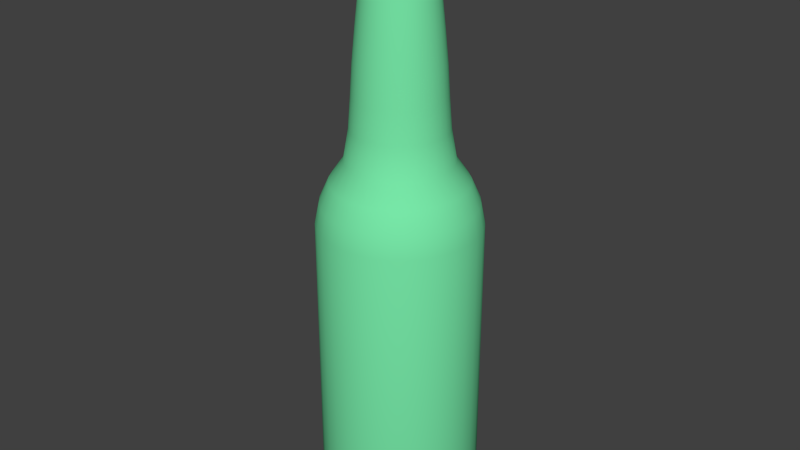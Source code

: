 # Source: Beer.blend  (saved by Blender 2.70.0; exported with 4.5.12 LTS)
import bpy
from mathutils import Matrix  # noqa: F401  (used for matrix-valued properties, if any)

bpy.ops.wm.read_factory_settings(use_empty=True)
scene = bpy.context.scene
scene.name = 'Scene'

# ---- collections
col_collection_1 = bpy.data.collections.new('Collection 1'); scene.collection.children.link(col_collection_1)

# ---- materials (node trees are filled in below, after node groups)
mat_beerglassgreen = bpy.data.materials.new('beerglassgreen')
mat_beerglassgreen.alpha_threshold = 0.0
mat_beerglassgreen.use_transparent_shadow = False
mat_beerglassgreen.diffuse_color = (0.1868, 0.8, 0.3906, 1.0)
mat_beerglassgreen.roughness = 0.5
mat_beerglassgreen.specular_intensity = 0.0
mat_beerglassgreen.line_color = (0.0, 0.0, 0.0, 1.0)
mat_beergreenglassdark = bpy.data.materials.new('beergreenglassdark')
mat_beergreenglassdark.alpha_threshold = 0.0
mat_beergreenglassdark.use_transparent_shadow = False
mat_beergreenglassdark.diffuse_color = (0.01697, 0.1424, 0.03056, 1.0)
mat_beergreenglassdark.specular_color = (0.04571, 0.2462, 0.07808)
mat_beergreenglassdark.roughness = 0.5
mat_beergreenglassdark.specular_intensity = 0.0
mat_beergreenglassdark.line_color = (0.0, 0.0, 0.0, 1.0)
mat_beercapsule = bpy.data.materials.new('Beercapsule')
mat_beercapsule.alpha_threshold = 0.0
mat_beercapsule.use_transparent_shadow = False
mat_beercapsule.diffuse_color = (0.8, 0.4133, 0.04057, 1.0)
mat_beercapsule.roughness = 0.5
mat_beercapsule.specular_intensity = 0.0
mat_beercapsule.line_color = (0.0, 0.0, 0.0, 1.0)

# ---- material node trees

# ---- world
world_world = bpy.data.worlds.new('World'); scene.world = world_world
world_world.color = (0.05088, 0.05088, 0.05088)
world_world.use_sun_shadow = False
world_world.sun_shadow_jitter_overblur = 0.0
world_world.cycles.sampling_method = 'MANUAL'
world_world.cycles.sample_map_resolution = 256

# ---- meshes
me_cylinder = bpy.data.meshes.new('Cylinder')
me_cylinder.from_pydata([(1.79e-08, 0.4702, 3.571), (1.79e-08, 0.4702, 3.593), (0.09173, 0.4611, 3.571), (0.09173, 0.4611, 3.593), (0.1799, 0.4344, 3.571), (0.1799, 0.4344, 3.593), (0.2612, 0.3909, 3.571), (0.2612, 0.3909, 3.593), (0.3325, 0.3325, 3.571), (0.3325, 0.3325, 3.593), (0.3909, 0.2612, 3.571), (0.3909, 0.2612, 3.593), (0.4344, 0.1799, 3.571), (0.4344, 0.1799, 3.593), (0.4611, 0.09173, 3.571), (0.4611, 0.09173, 3.593), (0.4702, 1.238e-07, 3.571), (0.4702, 1.238e-07, 3.593), (0.4611, -0.09173, 3.571), (0.4611, -0.09173, 3.593), (0.4344, -0.1799, 3.571), (0.4344, -0.1799, 3.593), (0.3909, -0.2612, 3.571), (0.3909, -0.2612, 3.593), (0.3325, -0.3325, 3.571), (0.3325, -0.3325, 3.593), (0.2612, -0.3909, 3.571), (0.2612, -0.3909, 3.593), (0.1799, -0.4344, 3.571), (0.1799, -0.4344, 3.593), (0.09173, -0.4611, 3.571), (0.09173, -0.4611, 3.593), (-1.353e-07, -0.4702, 3.571), (-1.353e-07, -0.4702, 3.593), (-0.09173, -0.4611, 3.571), (-0.09173, -0.4611, 3.593), (-0.1799, -0.4344, 3.571), (-0.1799, -0.4344, 3.593), (-0.2612, -0.3909, 3.571), (-0.2612, -0.3909, 3.593), (-0.3325, -0.3325, 3.571), (-0.3325, -0.3325, 3.593), (-0.3909, -0.2612, 3.571), (-0.3909, -0.2612, 3.593), (-0.4344, -0.1799, 3.571), (-0.4344, -0.1799, 3.593), (-0.4611, -0.09173, 3.571), (-0.4611, -0.09173, 3.593), (-0.4702, 5.423e-07, 3.571), (-0.4702, 5.423e-07, 3.593), (-0.4611, 0.09173, 3.571), (-0.4611, 0.09173, 3.593), (-0.4344, 0.1799, 3.571), (-0.4344, 0.1799, 3.593), (-0.3909, 0.2612, 3.571), (-0.3909, 0.2612, 3.593), (-0.3325, 0.3325, 3.571), (-0.3325, 0.3325, 3.593), (-0.2612, 0.3909, 3.571), (-0.2612, 0.3909, 3.593), (-0.1799, 0.4344, 3.571), (-0.1799, 0.4344, 3.593), (-0.09173, 0.4611, 3.571), (-0.09173, 0.4611, 3.593), (1.912e-08, 0.4537, 3.61), (0.08852, 0.445, 3.61), (0.1736, 0.4192, 3.61), (0.2521, 0.3773, 3.61), (0.3208, 0.3208, 3.61), (0.3773, 0.2521, 3.61), (0.4192, 0.1736, 3.61), (0.445, 0.08852, 3.61), (0.4537, 1.28e-07, 3.61), (0.445, -0.08852, 3.61), (0.4192, -0.1736, 3.61), (0.3773, -0.2521, 3.61), (0.3208, -0.3208, 3.61), (0.2521, -0.3773, 3.61), (0.1736, -0.4192, 3.61), (0.08852, -0.445, 3.61), (-1.287e-07, -0.4537, 3.61), (-0.08852, -0.445, 3.61), (-0.1736, -0.4192, 3.61), (-0.2521, -0.3773, 3.61), (-0.3208, -0.3208, 3.61), (-0.3773, -0.2521, 3.61), (-0.4192, -0.1736, 3.61), (-0.445, -0.08852, 3.61), (-0.4537, 5.319e-07, 3.61), (-0.445, 0.08852, 3.61), (-0.4192, 0.1736, 3.61), (-0.3773, 0.2521, 3.61), (-0.3208, 0.3208, 3.61), (-0.2521, 0.3773, 3.61), (-0.1736, 0.4192, 3.61), (-0.08852, 0.445, 3.61), (1.928e-08, 0.4514, 3.571), (0.08807, 0.4428, 3.571), (0.1728, 0.4171, 3.571), (0.2508, 0.3754, 3.571), (0.3192, 0.3192, 3.571), (0.3754, 0.2508, 3.571), (0.4171, 0.1728, 3.571), (0.4428, 0.08807, 3.571), (0.4514, 1.286e-07, 3.571), (0.4428, -0.08807, 3.571), (0.4171, -0.1728, 3.571), (0.3754, -0.2508, 3.571), (0.3192, -0.3192, 3.571), (0.2508, -0.3754, 3.571), (0.1728, -0.4171, 3.571), (0.08807, -0.4428, 3.571), (-1.278e-07, -0.4514, 3.571), (-0.08807, -0.4428, 3.571), (-0.1728, -0.4171, 3.571), (-0.2508, -0.3754, 3.571), (-0.3192, -0.3192, 3.571), (-0.3754, -0.2508, 3.571), (-0.4171, -0.1728, 3.571), (-0.4428, -0.08807, 3.571), (-0.4514, 5.304e-07, 3.571), (-0.4428, 0.08807, 3.571), (-0.4171, 0.1728, 3.571), (-0.3754, 0.2508, 3.571), (-0.3192, 0.3192, 3.571), (-0.2508, 0.3754, 3.571), (-0.1728, 0.4171, 3.571), (-0.08807, 0.4428, 3.571), (-2.905e-08, 0.6551, 0.6829), (0.1278, 0.6425, 0.6829), (0.2507, 0.6052, 0.6829), (0.3639, 0.5447, 0.6829), (0.4632, 0.4632, 0.6829), (0.5447, 0.3639, 0.6829), (0.6052, 0.2507, 0.6829), (0.6425, 0.1278, 0.6829), (0.6551, -2.038e-07, 0.6829), (0.6425, -0.1278, 0.6829), (0.6052, -0.2507, 0.6829), (0.5447, -0.3639, 0.6829), (0.4632, -0.4632, 0.6829), (0.3639, -0.5447, 0.6829), (0.2507, -0.6052, 0.6829), (0.1278, -0.6425, 0.6829), (-2.425e-07, -0.6551, 0.6829), (-0.1278, -0.6425, 0.6829), (-0.2507, -0.6052, 0.6829), (-0.3639, -0.5447, 0.6829), (-0.4632, -0.4632, 0.6829), (-0.5447, -0.3639, 0.6829), (-0.6052, -0.2507, 0.6829), (-0.6425, -0.1278, 0.6829), (-0.6551, 3.792e-07, 0.6829), (-0.6425, 0.1278, 0.6829), (-0.6052, 0.2507, 0.6829), (-0.5447, 0.3639, 0.6829), (-0.4632, 0.4632, 0.6829), (-0.3639, 0.5447, 0.6829), (-0.2507, 0.6052, 0.6829), (-0.1278, 0.6425, 0.6829), (-1.725e-07, 0.3946, 3.023), (0.07697, 0.387, 3.023), (0.151, 0.3645, 3.023), (0.2192, 0.3281, 3.023), (0.279, 0.279, 3.023), (0.3281, 0.2192, 3.023), (0.3645, 0.151, 3.023), (0.387, 0.07697, 3.023), (0.3946, -1.479e-07, 3.023), (0.387, -0.07697, 3.023), (0.3645, -0.151, 3.023), (0.3281, -0.2192, 3.023), (0.279, -0.279, 3.023), (0.2192, -0.3281, 3.023), (0.151, -0.3645, 3.023), (0.07697, -0.387, 3.023), (-3.011e-07, -0.3946, 3.023), (-0.07697, -0.387, 3.023), (-0.151, -0.3645, 3.023), (-0.2192, -0.3281, 3.023), (-0.279, -0.279, 3.023), (-0.3281, -0.2192, 3.023), (-0.3645, -0.151, 3.023), (-0.387, -0.07697, 3.023), (-0.3946, 2.023e-07, 3.023), (-0.387, 0.07697, 3.023), (-0.3645, 0.151, 3.023), (-0.3281, 0.2192, 3.023), (-0.279, 0.279, 3.023), (-0.2192, 0.3281, 3.023), (-0.151, 0.3645, 3.023), (-0.07697, 0.387, 3.023), (-0.1734, 0.4185, 2.633), (-0.1895, 0.4575, 2.243), (-0.2038, 0.492, 1.853), (-0.2135, 0.5155, 1.463), (-0.2248, 0.5426, 1.073), (-0.3263, 0.4884, 1.073), (-0.31, 0.4639, 1.463), (-0.2959, 0.4428, 1.853), (-0.2751, 0.4117, 2.243), (-0.2517, 0.3767, 2.633), (-0.2517, -0.3767, 2.633), (-0.2751, -0.4117, 2.243), (-0.2959, -0.4428, 1.853), (-0.31, -0.4639, 1.463), (-0.3263, -0.4884, 1.073), (-0.2248, -0.5426, 1.073), (-0.2135, -0.5155, 1.463), (-0.2038, -0.492, 1.853), (-0.1895, -0.4575, 2.243), (-0.1734, -0.4185, 2.633), (0.08838, 0.4443, 2.633), (0.0966, 0.4856, 2.243), (0.1039, 0.5224, 1.853), (0.1088, 0.5472, 1.463), (0.1146, 0.5761, 1.073), (-5.966e-08, 0.5873, 1.073), (-8.692e-08, 0.5579, 1.463), (-1.084e-07, 0.5326, 1.853), (-1.348e-07, 0.4952, 2.243), (-1.571e-07, 0.453, 2.633), (0.453, -1.479e-07, 2.633), (0.4952, -1.591e-07, 2.243), (0.5326, -1.665e-07, 1.853), (0.5579, -1.721e-07, 1.463), (0.5873, -1.796e-07, 1.073), (0.5761, 0.1146, 1.073), (0.5472, 0.1088, 1.463), (0.5224, 0.1039, 1.853), (0.4856, 0.0966, 2.243), (0.4443, 0.08838, 2.633), (-0.4185, -0.1734, 2.633), (-0.4575, -0.1895, 2.243), (-0.492, -0.2038, 1.853), (-0.5155, -0.2135, 1.463), (-0.5426, -0.2248, 1.073), (-0.4884, -0.3263, 1.073), (-0.4639, -0.31, 1.463), (-0.4428, -0.2959, 1.853), (-0.4117, -0.2751, 2.243), (-0.3767, -0.2517, 2.633), (0.3767, -0.2517, 2.633), (0.4117, -0.2751, 2.243), (0.4428, -0.2959, 1.853), (0.4639, -0.31, 1.463), (0.4884, -0.3263, 1.073), (0.5426, -0.2248, 1.073), (0.5155, -0.2135, 1.463), (0.492, -0.2038, 1.853), (0.4575, -0.1895, 2.243), (0.4185, -0.1734, 2.633), (-0.4443, 0.08838, 2.633), (-0.4856, 0.0966, 2.243), (-0.5224, 0.1039, 1.853), (-0.5472, 0.1089, 1.463), (-0.5761, 0.1146, 1.073), (-0.5873, 3.438e-07, 1.073), (-0.5579, 3.234e-07, 1.463), (-0.5326, 3.066e-07, 1.853), (-0.4952, 2.824e-07, 2.243), (-0.453, 2.544e-07, 2.633), (0.2517, 0.3767, 2.633), (0.2751, 0.4117, 2.243), (0.2959, 0.4428, 1.853), (0.31, 0.4639, 1.463), (0.3263, 0.4884, 1.073), (0.2248, 0.5426, 1.073), (0.2135, 0.5155, 1.463), (0.2038, 0.492, 1.853), (0.1895, 0.4575, 2.243), (0.1734, 0.4185, 2.633), (0.1734, -0.4185, 2.633), (0.1895, -0.4575, 2.243), (0.2038, -0.492, 1.853), (0.2135, -0.5155, 1.463), (0.2248, -0.5426, 1.073), (0.3263, -0.4884, 1.073), (0.31, -0.4639, 1.463), (0.2959, -0.4428, 1.853), (0.2751, -0.4117, 2.243), (0.2517, -0.3767, 2.633), (-0.3203, 0.3203, 2.633), (-0.3501, 0.3501, 2.243), (-0.3766, 0.3766, 1.853), (-0.3945, 0.3945, 1.463), (-0.4153, 0.4153, 1.073), (-0.4884, 0.3263, 1.073), (-0.4639, 0.31, 1.463), (-0.4428, 0.2959, 1.853), (-0.4117, 0.2751, 2.243), (-0.3767, 0.2517, 2.633), (-0.08838, -0.4443, 2.633), (-0.0966, -0.4856, 2.243), (-0.1039, -0.5224, 1.853), (-0.1088, -0.5472, 1.463), (-0.1146, -0.5761, 1.073), (-2.51e-07, -0.5873, 1.073), (-2.687e-07, -0.5579, 1.463), (-2.819e-07, -0.5326, 1.853), (-2.961e-07, -0.4952, 2.243), (-3.047e-07, -0.453, 2.633), (0.4185, 0.1734, 2.633), (0.4575, 0.1895, 2.243), (0.492, 0.2038, 1.853), (0.5155, 0.2135, 1.463), (0.5426, 0.2248, 1.073), (0.4884, 0.3263, 1.073), (0.4639, 0.31, 1.463), (0.4428, 0.2959, 1.853), (0.4117, 0.2751, 2.243), (0.3767, 0.2517, 2.633), (-0.08838, 0.4443, 2.633), (-0.0966, 0.4856, 2.243), (-0.1039, 0.5224, 1.853), (-0.1088, 0.5472, 1.463), (-0.1146, 0.5761, 1.073), (-0.3203, -0.3203, 2.633), (-0.3501, -0.3501, 2.243), (-0.3766, -0.3766, 1.853), (-0.3945, -0.3945, 1.463), (-0.4153, -0.4153, 1.073), (0.4443, -0.08838, 2.633), (0.4856, -0.0966, 2.243), (0.5224, -0.1039, 1.853), (0.5472, -0.1088, 1.463), (0.5761, -0.1146, 1.073), (-0.4443, -0.08838, 2.633), (-0.4856, -0.0966, 2.243), (-0.5224, -0.1039, 1.853), (-0.5472, -0.1088, 1.463), (-0.5761, -0.1146, 1.073), (0.3203, -0.3203, 2.633), (0.3501, -0.3501, 2.243), (0.3766, -0.3766, 1.853), (0.3945, -0.3945, 1.463), (0.4153, -0.4153, 1.073), (-0.4185, 0.1734, 2.633), (-0.4575, 0.1895, 2.243), (-0.492, 0.2038, 1.853), (-0.5155, 0.2135, 1.463), (-0.5426, 0.2248, 1.073), (0.3203, 0.3203, 2.633), (0.3501, 0.3501, 2.243), (0.3766, 0.3766, 1.853), (0.3945, 0.3945, 1.463), (0.4153, 0.4153, 1.073), (0.08838, -0.4443, 2.633), (0.0966, -0.4856, 2.243), (0.1039, -0.5224, 1.853), (0.1088, -0.5472, 1.463), (0.1146, -0.5761, 1.073), (-7.001e-08, 1.0, -0.0983), (0.1951, 0.9808, -0.0983), (0.3827, 0.9239, -0.0983), (0.5556, 0.8315, -0.0983), (0.7071, 0.7071, -0.0983), (0.8315, 0.5556, -0.0983), (0.9239, 0.3827, -0.0983), (0.9808, 0.1951, -0.0983), (1.0, -2.746e-07, -0.0983), (0.9808, -0.1951, -0.0983), (0.9239, -0.3827, -0.0983), (0.8315, -0.5556, -0.0983), (0.7071, -0.7071, -0.0983), (0.5556, -0.8315, -0.0983), (0.3827, -0.9239, -0.0983), (0.1951, -0.9808, -0.0983), (-3.959e-07, -1.0, -0.0983), (-0.1951, -0.9808, -0.0983), (-0.3827, -0.9239, -0.0983), (-0.5556, -0.8315, -0.0983), (-0.7071, -0.7071, -0.0983), (-0.8315, -0.5556, -0.0983), (-0.9239, -0.3827, -0.0983), (-0.9808, -0.1951, -0.0983), (-1.0, 6.139e-07, -0.0983), (-0.9808, 0.1951, -0.0983), (-0.9239, 0.3827, -0.0983), (-0.8315, 0.5556, -0.0983), (-0.7071, 0.7071, -0.0983), (-0.5556, 0.8315, -0.0983), (-0.3827, 0.9239, -0.0983), (-0.1951, 0.9808, -0.0983), (-6.38e-08, 0.9477, 0.1621), (-5.016e-08, 0.8329, 0.4225), (0.1849, 0.9295, 0.1621), (0.1625, 0.8169, 0.4225), (0.3627, 0.8755, 0.1621), (0.3187, 0.7695, 0.4225), (0.5265, 0.788, 0.1621), (0.4627, 0.6925, 0.4225), (0.6701, 0.6701, 0.1621), (0.5889, 0.5889, 0.4225), (0.788, 0.5265, 0.1621), (0.6925, 0.4627, 0.4225), (0.8755, 0.3627, 0.1621), (0.7695, 0.3187, 0.4225), (0.9295, 0.1849, 0.1621), (0.8169, 0.1625, 0.4225), (0.9477, -2.652e-07, 0.1621), (0.8329, -2.41e-07, 0.4225), (0.9295, -0.1849, 0.1621), (0.8169, -0.1625, 0.4225), (0.8755, -0.3627, 0.1621), (0.7695, -0.3187, 0.4225), (0.788, -0.5265, 0.1621), (0.6925, -0.4627, 0.4225), (0.6701, -0.6701, 0.1621), (0.5889, -0.5889, 0.4225), (0.5265, -0.788, 0.1621), (0.4627, -0.6925, 0.4225), (0.3627, -0.8755, 0.1621), (0.3187, -0.7695, 0.4225), (0.1849, -0.9295, 0.1621), (0.1625, -0.8169, 0.4225), (-3.726e-07, -0.9477, 0.1621), (-3.216e-07, -0.8329, 0.4225), (-0.1849, -0.9295, 0.1621), (-0.1625, -0.8169, 0.4225), (-0.3627, -0.8755, 0.1621), (-0.3187, -0.7695, 0.4225), (-0.5265, -0.788, 0.1621), (-0.4627, -0.6925, 0.4225), (-0.6701, -0.6701, 0.1621), (-0.5889, -0.5889, 0.4225), (-0.788, -0.5265, 0.1621), (-0.6925, -0.4627, 0.4225), (-0.8755, -0.3627, 0.1621), (-0.7695, -0.3187, 0.4225), (-0.9295, -0.1849, 0.1621), (-0.8169, -0.1625, 0.4225), (-0.9477, 5.785e-07, 0.1621), (-0.8329, 5.003e-07, 0.4225), (-0.9295, 0.1849, 0.1621), (-0.8169, 0.1625, 0.4225), (-0.8755, 0.3627, 0.1621), (-0.7695, 0.3187, 0.4225), (-0.788, 0.5265, 0.1621), (-0.6925, 0.4627, 0.4225), (-0.6701, 0.6701, 0.1621), (-0.5889, 0.5889, 0.4225), (-0.5265, 0.788, 0.1621), (-0.4627, 0.6925, 0.4225), (-0.3627, 0.8755, 0.1621), (-0.3187, 0.7695, 0.4225), (-0.1849, 0.9295, 0.1621), (-0.1625, 0.8169, 0.4225), (0.1951, 0.9808, -3.579), (0.3827, 0.9239, -3.579), (0.5556, 0.8315, -3.579), (0.7071, 0.7071, -3.579), (0.8315, 0.5556, -3.579), (0.9239, 0.3827, -3.579), (0.9808, 0.1951, -3.579), (1.0, -2.746e-07, -3.579), (0.9808, -0.1951, -3.579), (0.9239, -0.3827, -3.579), (0.8315, -0.5556, -3.579), (0.7071, -0.7071, -3.579), (0.5556, -0.8315, -3.579), (0.3827, -0.9239, -3.579), (0.1951, -0.9808, -3.579), (-3.959e-07, -1.0, -3.579), (-0.1951, -0.9808, -3.579), (-0.3827, -0.9239, -3.579), (-0.5556, -0.8315, -3.579), (-0.7071, -0.7071, -3.579), (-0.8315, -0.5556, -3.579), (-0.9239, -0.3827, -3.579), (-0.9808, -0.1951, -3.579), (-1.0, 6.139e-07, -3.579), (-0.9808, 0.1951, -3.579), (-0.9239, 0.3827, -3.579), (-0.8315, 0.5556, -3.579), (-0.7071, 0.7071, -3.579), (-0.5556, 0.8315, -3.579), (-0.3827, 0.9239, -3.579), (-0.1951, 0.9808, -3.579), (-7.001e-08, 1.0, -3.579), (0.179, 0.9001, -3.792), (0.3512, 0.8479, -3.792), (0.5099, 0.7631, -3.792), (0.649, 0.6489, -3.792), (0.7631, 0.5099, -3.792), (0.8479, 0.3512, -3.792), (0.9001, 0.179, -3.792), (0.9178, -2.559e-07, -3.792), (0.9001, -0.179, -3.792), (0.8479, -0.3512, -3.792), (0.7631, -0.5099, -3.792), (0.649, -0.649, -3.792), (0.5099, -0.7631, -3.792), (0.3512, -0.8479, -3.792), (0.179, -0.9001, -3.792), (-3.593e-07, -0.9178, -3.792), (-0.179, -0.9001, -3.792), (-0.3512, -0.8479, -3.792), (-0.5099, -0.7631, -3.792), (-0.649, -0.649, -3.792), (-0.7631, -0.5099, -3.792), (-0.8479, -0.3512, -3.792), (-0.9001, -0.179, -3.792), (-0.9178, 5.599e-07, -3.792), (-0.9001, 0.179, -3.792), (-0.8479, 0.3512, -3.792), (-0.7631, 0.5099, -3.792), (-0.6489, 0.649, -3.792), (-0.5099, 0.7631, -3.792), (-0.3512, 0.8479, -3.792), (-0.179, 0.9001, -3.792), (-6.024e-08, 0.9178, -3.792), (-1.917e-08, 0.5527, -3.891), (0.1078, 0.5421, -3.891), (0.2115, 0.5107, -3.891), (0.3071, 0.4596, -3.891), (0.3908, 0.3908, -3.891), (0.4596, 0.3071, -3.891), (0.5107, 0.2115, -3.891), (0.5421, 0.1078, -3.891), (0.5527, -1.777e-07, -3.891), (0.5421, -0.1078, -3.891), (0.5107, -0.2115, -3.891), (0.4596, -0.3071, -3.891), (0.3908, -0.3908, -3.891), (0.3071, -0.4596, -3.891), (0.2115, -0.5107, -3.891), (0.1078, -0.5421, -3.891), (-1.993e-07, -0.5527, -3.891), (-0.1078, -0.5421, -3.891), (-0.2115, -0.5107, -3.891), (-0.3071, -0.4596, -3.891), (-0.3908, -0.3908, -3.891), (-0.4596, -0.3071, -3.891), (-0.5107, -0.2115, -3.891), (-0.5421, -0.1078, -3.891), (-0.5527, 3.14e-07, -3.891), (-0.5421, 0.1078, -3.891), (-0.5107, 0.2115, -3.891), (-0.4596, 0.3071, -3.891), (-0.3908, 0.3908, -3.891), (-0.3071, 0.4596, -3.891), (-0.2115, 0.5107, -3.891), (-0.1078, 0.5421, -3.891), (-1.699e-09, 0.4157, -3.821), (0.08109, 0.4077, -3.821), (0.1591, 0.384, -3.821), (0.2309, 0.3456, -3.821), (0.2939, 0.2939, -3.821), (0.3456, 0.2309, -3.821), (0.384, 0.1591, -3.821), (0.4077, 0.08109, -3.821), (0.4157, -1.423e-07, -3.821), (0.4077, -0.08109, -3.821), (0.384, -0.1591, -3.821), (0.3456, -0.2309, -3.821), (0.2939, -0.2939, -3.821), (0.2309, -0.3456, -3.821), (0.1591, -0.384, -3.821), (0.08109, -0.4077, -3.821), (-1.371e-07, -0.4157, -3.821), (-0.08109, -0.4077, -3.821), (-0.1591, -0.384, -3.821), (-0.2309, -0.3456, -3.821), (-0.2939, -0.2939, -3.821), (-0.3456, -0.2309, -3.821), (-0.384, -0.1591, -3.821), (-0.4077, -0.08109, -3.821), (-0.4157, 2.284e-07, -3.821), (-0.4077, 0.08109, -3.821), (-0.384, 0.1591, -3.821), (-0.3456, 0.2309, -3.821), (-0.2939, 0.2939, -3.821), (-0.2309, 0.3456, -3.821), (-0.1591, 0.384, -3.821), (-0.08109, 0.4077, -3.821), (-1.796e-07, 0.4482, 3.054), (0.08744, 0.4396, 3.054), (0.1715, 0.4141, 3.054), (0.249, 0.3727, 3.054), (0.3169, 0.3169, 3.054), (0.3727, 0.249, 3.054), (0.4141, 0.1715, 3.054), (0.4396, 0.08744, 3.054), (0.4482, -1.609e-07, 3.054), (0.4396, -0.08744, 3.054), (0.4141, -0.1715, 3.054), (0.3727, -0.249, 3.054), (0.3169, -0.3169, 3.054), (0.249, -0.3727, 3.054), (0.1715, -0.4141, 3.054), (0.08744, -0.4396, 3.054), (-3.257e-07, -0.4482, 3.054), (-0.08744, -0.4396, 3.054), (-0.1715, -0.4141, 3.054), (-0.249, -0.3727, 3.054), (-0.3169, -0.3169, 3.054), (-0.3727, -0.249, 3.054), (-0.4141, -0.1715, 3.054), (-0.4396, -0.08744, 3.054), (-0.4482, 2.377e-07, 3.054), (-0.4396, 0.08744, 3.054), (-0.4141, 0.1715, 3.054), (-0.3727, 0.249, 3.054), (-0.3169, 0.3169, 3.054), (-0.249, 0.3727, 3.054), (-0.1715, 0.4141, 3.054), (-0.08744, 0.4396, 3.054), (-1.796e-07, 0.4482, 3.591), (0.08744, 0.4396, 3.591), (0.1715, 0.4141, 3.591), (0.249, 0.3727, 3.591), (0.3169, 0.3169, 3.591), (0.3727, 0.249, 3.591), (0.4141, 0.1715, 3.591), (0.4396, 0.08744, 3.591), (0.4482, -1.609e-07, 3.591), (0.4396, -0.08744, 3.591), (0.4141, -0.1715, 3.591), (0.3727, -0.249, 3.591), (0.3169, -0.3169, 3.591), (0.249, -0.3727, 3.591), (0.1715, -0.4141, 3.591), (0.08744, -0.4396, 3.591), (-3.257e-07, -0.4482, 3.591), (-0.08744, -0.4396, 3.591), (-0.1715, -0.4141, 3.591), (-0.249, -0.3727, 3.591), (-0.3169, -0.3169, 3.591), (-0.3727, -0.249, 3.591), (-0.4141, -0.1715, 3.591), (-0.4396, -0.08744, 3.591), (-0.4482, 2.377e-07, 3.591), (-0.4396, 0.08744, 3.591), (-0.4141, 0.1715, 3.591), (-0.3727, 0.249, 3.591), (-0.3169, 0.3169, 3.591), (-0.249, 0.3727, 3.591), (-0.1715, 0.4141, 3.591), (-0.08744, 0.4396, 3.591), (0.1634, 0.8215, -3.874), (0.3205, 0.7739, -3.874), (0.4654, 0.6965, -3.874), (0.5923, 0.5923, -3.874), (0.6965, 0.4654, -3.874), (0.7739, 0.3205, -3.874), (0.8215, 0.1634, -3.874), (0.8376, -2.41e-07, -3.874), (0.8215, -0.1634, -3.874), (0.7739, -0.3205, -3.874), (0.6965, -0.4654, -3.874), (0.5923, -0.5923, -3.874), (0.4654, -0.6965, -3.874), (0.3205, -0.7739, -3.874), (0.1634, -0.8215, -3.874), (-3.222e-07, -0.8376, -3.874), (-0.1634, -0.8215, -3.874), (-0.3205, -0.7739, -3.874), (-0.4654, -0.6965, -3.874), (-0.5923, -0.5923, -3.874), (-0.6965, -0.4654, -3.874), (-0.7739, -0.3205, -3.874), (-0.8215, -0.1634, -3.874), (-0.8376, 5.04e-07, -3.874), (-0.8215, 0.1634, -3.874), (-0.7739, 0.3205, -3.874), (-0.6965, 0.4654, -3.874), (-0.5923, 0.5923, -3.874), (-0.4654, 0.6965, -3.874), (-0.3205, 0.7739, -3.874), (-0.1634, 0.8215, -3.874), (-4.93e-08, 0.8376, -3.874), (0.1906, 0.9581, -3.685), (0.3739, 0.9026, -3.685), (0.5427, 0.8123, -3.685), (0.6908, 0.6908, -3.685), (0.8123, 0.5427, -3.685), (0.9026, 0.3738, -3.685), (0.9581, 0.1906, -3.685), (0.9769, -2.69e-07, -3.685), (0.9581, -0.1906, -3.685), (0.9026, -0.3739, -3.685), (0.8123, -0.5427, -3.685), (0.6908, -0.6908, -3.685), (0.5427, -0.8123, -3.685), (0.3738, -0.9026, -3.685), (0.1906, -0.9581, -3.685), (-3.845e-07, -0.9769, -3.685), (-0.1906, -0.9581, -3.685), (-0.3739, -0.9026, -3.685), (-0.5427, -0.8123, -3.685), (-0.6908, -0.6908, -3.685), (-0.8123, -0.5427, -3.685), (-0.9026, -0.3738, -3.685), (-0.9581, -0.1906, -3.685), (-0.9769, 5.99e-07, -3.685), (-0.9581, 0.1906, -3.685), (-0.9026, 0.3739, -3.685), (-0.8123, 0.5427, -3.685), (-0.6908, 0.6908, -3.685), (-0.5427, 0.8123, -3.685), (-0.3738, 0.9026, -3.685), (-0.1906, 0.9581, -3.685), (-6.619e-08, 0.9769, -3.685), (-3.796e-08, 0.7339, -3.931), (-2.792e-08, 0.6386, -3.933), (-3.289e-08, 0.6865, -3.942), (0.1246, 0.6264, -3.933), (0.1432, 0.7198, -3.931), (0.1339, 0.6733, -3.942), (0.2444, 0.59, -3.933), (0.2808, 0.678, -3.931), (0.2627, 0.6342, -3.942), (0.3548, 0.531, -3.933), (0.4077, 0.6102, -3.931), (0.3814, 0.5708, -3.942), (0.4516, 0.4516, -3.933), (0.5189, 0.5189, -3.931), (0.4854, 0.4854, -3.942), (0.531, 0.3548, -3.933), (0.6102, 0.4077, -3.931), (0.5708, 0.3814, -3.942), (0.59, 0.2444, -3.933), (0.678, 0.2808, -3.931), (0.6342, 0.2627, -3.942), (0.6264, 0.1246, -3.933), (0.7198, 0.1432, -3.931), (0.6733, 0.1339, -3.942), (0.6386, -1.982e-07, -3.933), (0.7339, -2.205e-07, -3.931), (0.6865, -2.094e-07, -3.942), (0.6264, -0.1246, -3.933), (0.7198, -0.1432, -3.931), (0.6733, -0.1339, -3.942), (0.59, -0.2444, -3.933), (0.678, -0.2808, -3.931), (0.6342, -0.2627, -3.942), (0.531, -0.3548, -3.933), (0.6102, -0.4077, -3.931), (0.5708, -0.3814, -3.942), (0.4516, -0.4516, -3.933), (0.5189, -0.5189, -3.931), (0.4854, -0.4854, -3.942), (0.3548, -0.531, -3.933), (0.4077, -0.6102, -3.931), (0.3814, -0.5708, -3.942), (0.2444, -0.59, -3.933), (0.2808, -0.678, -3.931), (0.2627, -0.6343, -3.942), (0.1246, -0.6264, -3.933), (0.1432, -0.7198, -3.931), (0.1339, -0.6733, -3.942), (-2.36e-07, -0.6386, -3.933), (-2.771e-07, -0.7339, -3.931), (-2.566e-07, -0.6865, -3.942), (-0.1246, -0.6264, -3.933), (-0.1432, -0.7198, -3.931), (-0.1339, -0.6733, -3.942), (-0.2444, -0.59, -3.933), (-0.2808, -0.678, -3.931), (-0.2627, -0.6342, -3.942), (-0.3548, -0.531, -3.933), (-0.4077, -0.6102, -3.931), (-0.3814, -0.5708, -3.942), (-0.4516, -0.4516, -3.933), (-0.5189, -0.5189, -3.931), (-0.4854, -0.4854, -3.942), (-0.531, -0.3548, -3.933), (-0.6102, -0.4077, -3.931), (-0.5708, -0.3814, -3.942), (-0.59, -0.2444, -3.933), (-0.678, -0.2808, -3.931), (-0.6343, -0.2627, -3.942), (-0.6264, -0.1246, -3.933), (-0.7198, -0.1432, -3.931), (-0.6733, -0.1339, -3.942), (-0.6386, 3.699e-07, -3.933), (-0.7339, 4.333e-07, -3.931), (-0.6865, 4.016e-07, -3.942), (-0.6264, 0.1246, -3.933), (-0.7198, 0.1432, -3.931), (-0.6733, 0.1339, -3.942), (-0.59, 0.2444, -3.933), (-0.678, 0.2808, -3.931), (-0.6342, 0.2627, -3.942), (-0.531, 0.3548, -3.933), (-0.6102, 0.4077, -3.931), (-0.5708, 0.3814, -3.942), (-0.4516, 0.4516, -3.933), (-0.5189, 0.5189, -3.931), (-0.4854, 0.4854, -3.942), (-0.3548, 0.531, -3.933), (-0.4077, 0.6102, -3.931), (-0.3814, 0.5708, -3.942), (-0.2444, 0.59, -3.933), (-0.2808, 0.678, -3.931), (-0.2627, 0.6342, -3.942), (-0.1246, 0.6264, -3.933), (-0.1432, 0.7198, -3.931), (-0.1339, 0.6733, -3.942)], [], [(0, 1, 3, 2), (2, 3, 5, 4), (4, 5, 7, 6), (6, 7, 9, 8), (8, 9, 11, 10), (10, 11, 13, 12), (12, 13, 15, 14), (14, 15, 17, 16), (16, 17, 19, 18), (18, 19, 21, 20), (20, 21, 23, 22), (22, 23, 25, 24), (24, 25, 27, 26), (26, 27, 29, 28), (28, 29, 31, 30), (30, 31, 33, 32), (32, 33, 35, 34), (34, 35, 37, 36), (36, 37, 39, 38), (38, 39, 41, 40), (40, 41, 43, 42), (42, 43, 45, 44), (44, 45, 47, 46), (46, 47, 49, 48), (48, 49, 51, 50), (50, 51, 53, 52), (52, 53, 55, 54), (54, 55, 57, 56), (56, 57, 59, 58), (58, 59, 61, 60), (61, 59, 93, 94), (62, 63, 1, 0), (60, 61, 63, 62), (44, 46, 119, 118), (65, 64, 95, 94, 93, 92, 91, 90, 89, 88, 87, 86, 85, 84, 83, 82, 81, 80, 79, 78, 77, 76, 75, 74, 73, 72, 71, 70, 69, 68, 67, 66), (39, 37, 82, 83), (3, 1, 64, 65), (17, 15, 71, 72), (45, 43, 85, 86), (23, 21, 74, 75), (51, 49, 88, 89), (7, 5, 66, 67), (29, 27, 77, 78), (57, 55, 91, 92), (35, 33, 80, 81), (13, 11, 69, 70), (63, 61, 94, 95), (41, 39, 83, 84), (19, 17, 72, 73), (47, 45, 86, 87), (25, 23, 75, 76), (53, 51, 89, 90), (9, 7, 67, 68), (31, 29, 78, 79), (59, 57, 92, 93), (37, 35, 81, 82), (15, 13, 70, 71), (1, 63, 95, 64), (43, 41, 84, 85), (21, 19, 73, 74), (49, 47, 87, 88), (5, 3, 65, 66), (27, 25, 76, 77), (55, 53, 90, 91), (11, 9, 68, 69), (33, 31, 79, 80), (22, 24, 108, 107), (50, 52, 122, 121), (6, 8, 100, 99), (28, 30, 111, 110), (56, 58, 125, 124), (34, 36, 114, 113), (12, 14, 103, 102), (62, 0, 96, 127), (40, 42, 117, 116), (18, 20, 106, 105), (46, 48, 120, 119), (2, 4, 98, 97), (24, 26, 109, 108), (52, 54, 123, 122), (8, 10, 101, 100), (30, 32, 112, 111), (58, 60, 126, 125), (36, 38, 115, 114), (0, 2, 97, 96), (14, 16, 104, 103), (42, 44, 118, 117), (20, 22, 107, 106), (48, 50, 121, 120), (4, 6, 99, 98), (26, 28, 110, 109), (54, 56, 124, 123), (32, 34, 113, 112), (10, 12, 102, 101), (60, 62, 127, 126), (38, 40, 116, 115), (16, 18, 105, 104), (385, 128, 129, 387), (387, 129, 130, 389), (389, 130, 131, 391), (391, 131, 132, 393), (393, 132, 133, 395), (395, 133, 134, 397), (397, 134, 135, 399), (399, 135, 136, 401), (401, 136, 137, 403), (403, 137, 138, 405), (405, 138, 139, 407), (407, 139, 140, 409), (409, 140, 141, 411), (411, 141, 142, 413), (413, 142, 143, 415), (415, 143, 144, 417), (417, 144, 145, 419), (419, 145, 146, 421), (421, 146, 147, 423), (423, 147, 148, 425), (425, 148, 149, 427), (427, 149, 150, 429), (429, 150, 151, 431), (431, 151, 152, 433), (433, 152, 153, 435), (435, 153, 154, 437), (437, 154, 155, 439), (439, 155, 156, 441), (441, 156, 157, 443), (443, 157, 158, 445), (192, 201, 189, 190), (447, 159, 128, 385), (445, 158, 159, 447), (783, 665, 666, 786), (202, 211, 178, 179), (212, 221, 160, 161), (222, 231, 167, 168), (232, 241, 181, 182), (242, 251, 170, 171), (252, 261, 184, 185), (262, 271, 162, 163), (272, 281, 173, 174), (282, 291, 187, 188), (292, 301, 176, 177), (302, 311, 165, 166), (312, 192, 190, 191), (317, 202, 179, 180), (322, 222, 168, 169), (327, 232, 182, 183), (332, 242, 171, 172), (337, 252, 185, 186), (342, 262, 163, 164), (347, 272, 174, 175), (201, 282, 188, 189), (211, 292, 177, 178), (231, 302, 166, 167), (221, 312, 191, 160), (241, 317, 180, 181), (251, 322, 169, 170), (261, 327, 183, 184), (271, 212, 161, 162), (281, 332, 172, 173), (291, 337, 186, 187), (311, 342, 164, 165), (301, 347, 175, 176), (158, 157, 197, 196), (196, 197, 198, 195), (195, 198, 199, 194), (194, 199, 200, 193), (193, 200, 201, 192), (147, 146, 207, 206), (206, 207, 208, 205), (205, 208, 209, 204), (204, 209, 210, 203), (203, 210, 211, 202), (129, 128, 217, 216), (216, 217, 218, 215), (215, 218, 219, 214), (214, 219, 220, 213), (213, 220, 221, 212), (136, 135, 227, 226), (226, 227, 228, 225), (225, 228, 229, 224), (224, 229, 230, 223), (223, 230, 231, 222), (150, 149, 237, 236), (236, 237, 238, 235), (235, 238, 239, 234), (234, 239, 240, 233), (233, 240, 241, 232), (139, 138, 247, 246), (246, 247, 248, 245), (245, 248, 249, 244), (244, 249, 250, 243), (243, 250, 251, 242), (153, 152, 257, 256), (256, 257, 258, 255), (255, 258, 259, 254), (254, 259, 260, 253), (253, 260, 261, 252), (131, 130, 267, 266), (266, 267, 268, 265), (265, 268, 269, 264), (264, 269, 270, 263), (263, 270, 271, 262), (142, 141, 277, 276), (276, 277, 278, 275), (275, 278, 279, 274), (274, 279, 280, 273), (273, 280, 281, 272), (156, 155, 287, 286), (286, 287, 288, 285), (285, 288, 289, 284), (284, 289, 290, 283), (283, 290, 291, 282), (145, 144, 297, 296), (296, 297, 298, 295), (295, 298, 299, 294), (294, 299, 300, 293), (293, 300, 301, 292), (134, 133, 307, 306), (306, 307, 308, 305), (305, 308, 309, 304), (304, 309, 310, 303), (303, 310, 311, 302), (159, 158, 196, 316), (316, 196, 195, 315), (315, 195, 194, 314), (314, 194, 193, 313), (313, 193, 192, 312), (148, 147, 206, 321), (321, 206, 205, 320), (320, 205, 204, 319), (319, 204, 203, 318), (318, 203, 202, 317), (137, 136, 226, 326), (326, 226, 225, 325), (325, 225, 224, 324), (324, 224, 223, 323), (323, 223, 222, 322), (151, 150, 236, 331), (331, 236, 235, 330), (330, 235, 234, 329), (329, 234, 233, 328), (328, 233, 232, 327), (140, 139, 246, 336), (336, 246, 245, 335), (335, 245, 244, 334), (334, 244, 243, 333), (333, 243, 242, 332), (154, 153, 256, 341), (341, 256, 255, 340), (340, 255, 254, 339), (339, 254, 253, 338), (338, 253, 252, 337), (132, 131, 266, 346), (346, 266, 265, 345), (345, 265, 264, 344), (344, 264, 263, 343), (343, 263, 262, 342), (143, 142, 276, 351), (351, 276, 275, 350), (350, 275, 274, 349), (349, 274, 273, 348), (348, 273, 272, 347), (157, 156, 286, 197), (197, 286, 285, 198), (198, 285, 284, 199), (199, 284, 283, 200), (200, 283, 282, 201), (146, 145, 296, 207), (207, 296, 295, 208), (208, 295, 294, 209), (209, 294, 293, 210), (210, 293, 292, 211), (135, 134, 306, 227), (227, 306, 305, 228), (228, 305, 304, 229), (229, 304, 303, 230), (230, 303, 302, 231), (128, 159, 316, 217), (217, 316, 315, 218), (218, 315, 314, 219), (219, 314, 313, 220), (220, 313, 312, 221), (149, 148, 321, 237), (237, 321, 320, 238), (238, 320, 319, 239), (239, 319, 318, 240), (240, 318, 317, 241), (138, 137, 326, 247), (247, 326, 325, 248), (248, 325, 324, 249), (249, 324, 323, 250), (250, 323, 322, 251), (152, 151, 331, 257), (257, 331, 330, 258), (258, 330, 329, 259), (259, 329, 328, 260), (260, 328, 327, 261), (130, 129, 216, 267), (267, 216, 215, 268), (268, 215, 214, 269), (269, 214, 213, 270), (270, 213, 212, 271), (141, 140, 336, 277), (277, 336, 335, 278), (278, 335, 334, 279), (279, 334, 333, 280), (280, 333, 332, 281), (155, 154, 341, 287), (287, 341, 340, 288), (288, 340, 339, 289), (289, 339, 338, 290), (290, 338, 337, 291), (133, 132, 346, 307), (307, 346, 345, 308), (308, 345, 344, 309), (309, 344, 343, 310), (310, 343, 342, 311), (144, 143, 351, 297), (297, 351, 350, 298), (298, 350, 349, 299), (299, 349, 348, 300), (300, 348, 347, 301), (479, 352, 353, 448), (448, 353, 354, 449), (449, 354, 355, 450), (450, 355, 356, 451), (451, 356, 357, 452), (452, 357, 358, 453), (453, 358, 359, 454), (454, 359, 360, 455), (455, 360, 361, 456), (456, 361, 362, 457), (457, 362, 363, 458), (458, 363, 364, 459), (459, 364, 365, 460), (460, 365, 366, 461), (461, 366, 367, 462), (462, 367, 368, 463), (463, 368, 369, 464), (464, 369, 370, 465), (465, 370, 371, 466), (466, 371, 372, 467), (467, 372, 373, 468), (468, 373, 374, 469), (469, 374, 375, 470), (470, 375, 376, 471), (471, 376, 377, 472), (472, 377, 378, 473), (473, 378, 379, 474), (474, 379, 380, 475), (475, 380, 381, 476), (476, 381, 382, 477), (478, 383, 352, 479), (477, 382, 383, 478), (352, 384, 386, 353), (384, 385, 387, 386), (353, 386, 388, 354), (386, 387, 389, 388), (354, 388, 390, 355), (388, 389, 391, 390), (355, 390, 392, 356), (390, 391, 393, 392), (356, 392, 394, 357), (392, 393, 395, 394), (357, 394, 396, 358), (394, 395, 397, 396), (358, 396, 398, 359), (396, 397, 399, 398), (359, 398, 400, 360), (398, 399, 401, 400), (360, 400, 402, 361), (400, 401, 403, 402), (361, 402, 404, 362), (402, 403, 405, 404), (362, 404, 406, 363), (404, 405, 407, 406), (363, 406, 408, 364), (406, 407, 409, 408), (364, 408, 410, 365), (408, 409, 411, 410), (365, 410, 412, 366), (410, 411, 413, 412), (366, 412, 414, 367), (412, 413, 415, 414), (367, 414, 416, 368), (414, 415, 417, 416), (368, 416, 418, 369), (416, 417, 419, 418), (369, 418, 420, 370), (418, 419, 421, 420), (370, 420, 422, 371), (420, 421, 423, 422), (371, 422, 424, 372), (422, 423, 425, 424), (372, 424, 426, 373), (424, 425, 427, 426), (373, 426, 428, 374), (426, 427, 429, 428), (374, 428, 430, 375), (428, 429, 431, 430), (375, 430, 432, 376), (430, 431, 433, 432), (376, 432, 434, 377), (432, 433, 435, 434), (377, 434, 436, 378), (434, 435, 437, 436), (378, 436, 438, 379), (436, 437, 439, 438), (379, 438, 440, 380), (438, 439, 441, 440), (380, 440, 442, 381), (440, 441, 443, 442), (381, 442, 444, 382), (442, 443, 445, 444), (383, 446, 384, 352), (446, 447, 385, 384), (382, 444, 446, 383), (444, 445, 447, 446), (703, 479, 448, 672), (672, 448, 449, 673), (673, 449, 450, 674), (674, 450, 451, 675), (675, 451, 452, 676), (676, 452, 453, 677), (677, 453, 454, 678), (678, 454, 455, 679), (679, 455, 456, 680), (680, 456, 457, 681), (681, 457, 458, 682), (682, 458, 459, 683), (683, 459, 460, 684), (684, 460, 461, 685), (685, 461, 462, 686), (686, 462, 463, 687), (687, 463, 464, 688), (688, 464, 465, 689), (689, 465, 466, 690), (690, 466, 467, 691), (691, 467, 468, 692), (692, 468, 469, 693), (693, 469, 470, 694), (694, 470, 471, 695), (695, 471, 472, 696), (696, 472, 473, 697), (697, 473, 474, 698), (698, 474, 475, 699), (699, 475, 476, 700), (700, 476, 477, 701), (702, 478, 479, 703), (701, 477, 478, 702), (671, 511, 480, 640), (640, 480, 481, 641), (641, 481, 482, 642), (642, 482, 483, 643), (643, 483, 484, 644), (644, 484, 485, 645), (645, 485, 486, 646), (646, 486, 487, 647), (647, 487, 488, 648), (648, 488, 489, 649), (649, 489, 490, 650), (650, 490, 491, 651), (651, 491, 492, 652), (652, 492, 493, 653), (653, 493, 494, 654), (654, 494, 495, 655), (655, 495, 496, 656), (656, 496, 497, 657), (657, 497, 498, 658), (658, 498, 499, 659), (659, 499, 500, 660), (660, 500, 501, 661), (661, 501, 502, 662), (662, 502, 503, 663), (663, 503, 504, 664), (664, 504, 505, 665), (665, 505, 506, 666), (666, 506, 507, 667), (667, 507, 508, 668), (668, 508, 509, 669), (670, 510, 511, 671), (669, 509, 510, 670), (536, 537, 569, 568), (717, 643, 644, 720), (750, 654, 655, 753), (792, 668, 669, 795), (759, 657, 658, 762), (726, 646, 647, 729), (708, 640, 641, 711), (768, 660, 661, 771), (735, 649, 650, 738), (777, 663, 664, 780), (711, 641, 642, 714), (744, 652, 653, 747), (786, 666, 667, 789), (720, 644, 645, 723), (753, 655, 656, 756), (795, 669, 670, 798), (762, 658, 659, 765), (798, 670, 671, 704), (729, 647, 648, 732), (771, 661, 662, 774), (738, 650, 651, 741), (780, 664, 665, 783), (714, 642, 643, 717), (747, 653, 654, 750), (789, 667, 668, 792), (756, 656, 657, 759), (723, 645, 646, 726), (765, 659, 660, 768), (732, 648, 649, 735), (774, 662, 663, 777), (741, 651, 652, 744), (544, 545, 546, 547, 548, 549, 550, 551, 552, 553, 554, 555, 556, 557, 558, 559, 560, 561, 562, 563, 564, 565, 566, 567, 568, 569, 570, 571, 572, 573, 574, 575), (514, 515, 547, 546), (525, 526, 558, 557), (534, 535, 567, 566), (512, 513, 545, 544), (523, 524, 556, 555), (543, 512, 544, 575), (532, 533, 565, 564), (521, 522, 554, 553), (541, 542, 574, 573), (530, 531, 563, 562), (519, 520, 552, 551), (539, 540, 572, 571), (528, 529, 561, 560), (517, 518, 550, 549), (537, 538, 570, 569), (515, 516, 548, 547), (526, 527, 559, 558), (535, 536, 568, 567), (513, 514, 546, 545), (524, 525, 557, 556), (533, 534, 566, 565), (522, 523, 555, 554), (542, 543, 575, 574), (531, 532, 564, 563), (520, 521, 553, 552), (540, 541, 573, 572), (529, 530, 562, 561), (518, 519, 551, 550), (538, 539, 571, 570), (516, 517, 549, 548), (527, 528, 560, 559), (604, 603, 635, 636), (188, 187, 603, 604), (173, 172, 588, 589), (180, 179, 595, 596), (165, 164, 580, 581), (187, 186, 602, 603), (172, 171, 587, 588), (179, 178, 594, 595), (164, 163, 579, 580), (186, 185, 601, 602), (171, 170, 586, 587), (178, 177, 593, 594), (163, 162, 578, 579), (185, 184, 600, 601), (170, 169, 585, 586), (160, 191, 607, 576), (593, 592, 624, 625), (582, 581, 613, 614), (602, 601, 633, 634), (580, 579, 611, 612), (591, 590, 622, 623), (600, 599, 631, 632), (578, 577, 609, 610), (589, 588, 620, 621), (598, 597, 629, 630), (587, 586, 618, 619), (607, 606, 638, 639), (596, 595, 627, 628), (585, 584, 616, 617), (605, 604, 636, 637), (594, 593, 625, 626), (583, 582, 614, 615), (603, 602, 634, 635), (581, 580, 612, 613), (592, 591, 623, 624), (601, 600, 632, 633), (579, 578, 610, 611), (590, 589, 621, 622), (599, 598, 630, 631), (577, 576, 608, 609), (588, 587, 619, 620), (576, 607, 639, 608), (597, 596, 628, 629), (586, 585, 617, 618), (606, 605, 637, 638), (595, 594, 626, 627), (584, 583, 615, 616), (166, 165, 581, 582), (181, 180, 596, 597), (174, 173, 589, 590), (189, 188, 604, 605), (167, 166, 582, 583), (182, 181, 597, 598), (175, 174, 590, 591), (190, 189, 605, 606), (168, 167, 583, 584), (183, 182, 598, 599), (161, 160, 576, 577), (176, 175, 591, 592), (191, 190, 606, 607), (169, 168, 584, 585), (184, 183, 599, 600), (162, 161, 577, 578), (177, 176, 592, 593), (797, 705, 512, 543), (707, 710, 514, 513), (710, 713, 515, 514), (713, 716, 516, 515), (716, 719, 517, 516), (719, 722, 518, 517), (722, 725, 519, 518), (725, 728, 520, 519), (728, 731, 521, 520), (731, 734, 522, 521), (734, 737, 523, 522), (737, 740, 524, 523), (740, 743, 525, 524), (743, 746, 526, 525), (746, 749, 527, 526), (749, 752, 528, 527), (752, 755, 529, 528), (755, 758, 530, 529), (758, 761, 531, 530), (761, 764, 532, 531), (764, 767, 533, 532), (767, 770, 534, 533), (770, 773, 535, 534), (773, 776, 536, 535), (776, 779, 537, 536), (779, 782, 538, 537), (782, 785, 539, 538), (785, 788, 540, 539), (788, 791, 541, 540), (791, 794, 542, 541), (704, 671, 640, 708), (794, 797, 543, 542), (511, 703, 672, 480), (480, 672, 673, 481), (481, 673, 674, 482), (482, 674, 675, 483), (483, 675, 676, 484), (484, 676, 677, 485), (485, 677, 678, 486), (486, 678, 679, 487), (487, 679, 680, 488), (488, 680, 681, 489), (489, 681, 682, 490), (490, 682, 683, 491), (491, 683, 684, 492), (492, 684, 685, 493), (493, 685, 686, 494), (494, 686, 687, 495), (495, 687, 688, 496), (496, 688, 689, 497), (497, 689, 690, 498), (498, 690, 691, 499), (499, 691, 692, 500), (500, 692, 693, 501), (501, 693, 694, 502), (502, 694, 695, 503), (503, 695, 696, 504), (504, 696, 697, 505), (505, 697, 698, 506), (506, 698, 699, 507), (507, 699, 700, 508), (508, 700, 701, 509), (510, 702, 703, 511), (509, 701, 702, 510), (704, 708, 709, 706), (706, 709, 707, 705), (708, 711, 712, 709), (709, 712, 710, 707), (711, 714, 715, 712), (712, 715, 713, 710), (714, 717, 718, 715), (715, 718, 716, 713), (717, 720, 721, 718), (718, 721, 719, 716), (720, 723, 724, 721), (721, 724, 722, 719), (723, 726, 727, 724), (724, 727, 725, 722), (726, 729, 730, 727), (727, 730, 728, 725), (729, 732, 733, 730), (730, 733, 731, 728), (732, 735, 736, 733), (733, 736, 734, 731), (735, 738, 739, 736), (736, 739, 737, 734), (738, 741, 742, 739), (739, 742, 740, 737), (741, 744, 745, 742), (742, 745, 743, 740), (744, 747, 748, 745), (745, 748, 746, 743), (747, 750, 751, 748), (748, 751, 749, 746), (750, 753, 754, 751), (751, 754, 752, 749), (753, 756, 757, 754), (754, 757, 755, 752), (756, 759, 760, 757), (757, 760, 758, 755), (759, 762, 763, 760), (760, 763, 761, 758), (762, 765, 766, 763), (763, 766, 764, 761), (765, 768, 769, 766), (766, 769, 767, 764), (768, 771, 772, 769), (769, 772, 770, 767), (771, 774, 775, 772), (772, 775, 773, 770), (774, 777, 778, 775), (775, 778, 776, 773), (777, 780, 781, 778), (778, 781, 779, 776), (780, 783, 784, 781), (781, 784, 782, 779), (783, 786, 787, 784), (784, 787, 785, 782), (786, 789, 790, 787), (787, 790, 788, 785), (789, 792, 793, 790), (790, 793, 791, 788), (792, 795, 796, 793), (793, 796, 794, 791), (795, 798, 799, 796), (796, 799, 797, 794), (798, 704, 706, 799), (799, 706, 705, 797), (705, 707, 513, 512)])
me_cylinder.polygons.foreach_set('use_smooth', [True] * 738)
me_cylinder.polygons.foreach_set('material_index', [2, 2, 2, 2, 2, 2, 2, 2, 2, 2, 2, 2, 2, 2, 2, 2, 2, 2, 2, 2, 2, 2, 2, 2, 2, 2, 2, 2, 2, 2, 2, 2, 2, 2, 2, 2, 2, 2, 2, 2, 2, 2, 2, 2, 2, 2, 2, 2, 2, 2, 2, 2, 2, 2, 2, 2, 2, 2, 2, 2, 2, 2, 2, 2, 2, 2, 2, 2, 2, 2, 2, 2, 2, 2, 2, 2, 2, 2, 2, 2, 2, 2, 2, 2, 2, 2, 2, 2, 2, 2, 2, 2, 2, 2, 2, 2, 2, 0, 0, 0, 0, 0, 0, 0, 0, 0, 0, 0, 0, 0, 0, 0, 0, 0, 0, 0, 0, 0, 0, 0, 0, 0, 0, 0, 0, 0, 0, 0, 0, 0, 0, 0, 0, 0, 0, 0, 0, 0, 0, 0, 0, 0, 0, 0, 0, 0, 0, 0, 0, 0, 0, 0, 0, 0, 0, 0, 0, 0, 0, 0, 0, 0, 0, 0, 0, 0, 0, 0, 0, 0, 0, 0, 0, 0, 0, 0, 0, 0, 0, 0, 0, 0, 0, 0, 0, 0, 0, 0, 0, 0, 0, 0, 0, 0, 0, 0, 0, 0, 0, 0, 0, 0, 0, 0, 0, 0, 0, 0, 0, 0, 0, 0, 0, 0, 0, 0, 0, 0, 0, 0, 0, 0, 0, 0, 0, 0, 0, 0, 0, 0, 0, 0, 0, 0, 0, 0, 0, 0, 0, 0, 0, 0, 0, 0, 0, 0, 0, 0, 0, 0, 0, 0, 0, 0, 0, 0, 0, 0, 0, 0, 0, 0, 0, 0, 0, 0, 0, 0, 0, 0, 0, 0, 0, 0, 0, 0, 0, 0, 0, 0, 0, 0, 0, 0, 0, 0, 0, 0, 0, 0, 0, 0, 0, 0, 0, 0, 0, 0, 0, 0, 0, 0, 0, 0, 0, 0, 0, 0, 0, 0, 0, 0, 0, 0, 0, 0, 0, 0, 0, 0, 0, 0, 0, 0, 0, 0, 0, 0, 0, 0, 0, 0, 0, 0, 0, 0, 0, 0, 0, 0, 0, 0, 0, 0, 0, 0, 0, 0, 0, 0, 0, 0, 0, 0, 0, 0, 0, 0, 0, 0, 0, 0, 0, 0, 0, 0, 0, 0, 0, 0, 0, 0, 0, 0, 0, 0, 0, 0, 0, 0, 0, 0, 0, 0, 0, 0, 0, 0, 0, 0, 0, 0, 0, 0, 0, 0, 0, 0, 0, 0, 0, 0, 0, 0, 0, 0, 0, 0, 0, 0, 0, 0, 0, 0, 0, 0, 0, 0, 0, 0, 0, 0, 0, 0, 0, 0, 0, 0, 0, 0, 0, 0, 0, 0, 0, 0, 0, 0, 0, 0, 0, 0, 0, 0, 0, 0, 0, 0, 0, 0, 0, 0, 0, 0, 0, 0, 0, 0, 0, 0, 0, 0, 0, 0, 0, 0, 0, 0, 0, 0, 0, 0, 0, 0, 0, 0, 0, 0, 0, 0, 0, 0, 1, 0, 0, 0, 0, 0, 0, 0, 0, 0, 0, 0, 0, 0, 0, 0, 0, 0, 0, 0, 0, 0, 0, 0, 0, 0, 0, 0, 0, 0, 0, 1, 1, 1, 1, 1, 1, 1, 1, 1, 1, 1, 1, 1, 1, 1, 1, 1, 1, 1, 1, 1, 1, 1, 1, 1, 1, 1, 1, 1, 1, 1, 1, 1, 1, 1, 1, 1, 1, 1, 1, 1, 1, 1, 1, 1, 1, 1, 1, 1, 1, 1, 1, 1, 1, 1, 1, 1, 1, 1, 1, 1, 1, 1, 1, 1, 1, 1, 1, 1, 1, 1, 1, 1, 1, 1, 1, 1, 1, 1, 1, 1, 1, 1, 1, 1, 1, 1, 1, 1, 1, 1, 1, 1, 1, 1, 1, 0, 0, 0, 0, 0, 0, 0, 0, 0, 0, 0, 0, 0, 0, 0, 0, 0, 0, 0, 0, 0, 0, 0, 0, 0, 0, 0, 0, 0, 0, 0, 0, 0, 0, 0, 0, 0, 0, 0, 0, 0, 0, 0, 0, 0, 0, 0, 0, 0, 0, 0, 0, 0, 0, 0, 0, 0, 0, 0, 0, 0, 0, 0, 0, 0, 0, 0, 0, 0, 0, 0, 0, 0, 0, 0, 0, 0, 0, 0, 0, 0, 0, 0, 0, 0, 0, 0, 0, 0, 0, 0, 0, 0, 0, 0, 0, 0, 0, 0, 0, 0, 0, 0, 0, 0, 0, 0, 0, 0, 0, 0, 0, 0, 0, 0, 0, 0, 0, 0, 0, 0, 0, 0, 0, 0, 0, 0, 0, 0])
_uv = me_cylinder.uv_layers.new(name='UVMap')
_uv.uv.foreach_set('vector', [0.7548, 0.6161, 0.7573, 0.6161, 0.7577, 0.625, 0.7552, 0.625, 0.7552, 0.625, 0.7577, 0.625, 0.7582, 0.6325, 0.7556, 0.6325, 0.7365, 0.649, 0.7365, 0.6516, 0.7276, 0.6512, 0.7276, 0.6487, 0.7276, 0.6487, 0.7276, 0.6512, 0.7178, 0.6509, 0.7178, 0.6484, 0.7178, 0.6484, 0.7178, 0.6509, 0.7073, 0.6508, 0.7073, 0.6483, 0.7073, 0.6483, 0.7073, 0.6508, 0.6966, 0.6508, 0.6966, 0.6483, 0.6966, 0.6483, 0.6966, 0.6508, 0.6861, 0.6509, 0.6861, 0.6484, 0.6861, 0.6484, 0.6861, 0.6509, 0.6762, 0.6512, 0.6762, 0.6487, 0.6762, 0.6487, 0.6762, 0.6512, 0.6674, 0.6516, 0.6674, 0.649, 0.7638, 0.7436, 0.7612, 0.7436, 0.7617, 0.736, 0.7642, 0.736, 0.7642, 0.736, 0.7617, 0.736, 0.7621, 0.7271, 0.7646, 0.7271, 0.7646, 0.7271, 0.7621, 0.7271, 0.7623, 0.7173, 0.7649, 0.7173, 0.7649, 0.7173, 0.7623, 0.7173, 0.7625, 0.7068, 0.765, 0.7068, 0.765, 0.7068, 0.7625, 0.7068, 0.7625, 0.6961, 0.765, 0.6961, 0.765, 0.6961, 0.7625, 0.6961, 0.7623, 0.6856, 0.7649, 0.6856, 0.7649, 0.6856, 0.7623, 0.6856, 0.7621, 0.6757, 0.7646, 0.6757, 0.7646, 0.6757, 0.7621, 0.6757, 0.7617, 0.6669, 0.7642, 0.6669, 0.7594, 0.4576, 0.762, 0.4576, 0.7615, 0.4652, 0.759, 0.4652, 0.759, 0.4652, 0.7615, 0.4652, 0.7611, 0.474, 0.7586, 0.474, 0.7586, 0.474, 0.7611, 0.474, 0.7609, 0.4839, 0.7583, 0.4839, 0.7583, 0.4839, 0.7609, 0.4839, 0.7608, 0.4944, 0.7582, 0.4944, 0.7582, 0.4944, 0.7608, 0.4944, 0.7608, 0.5051, 0.7582, 0.5051, 0.7582, 0.5051, 0.7608, 0.5051, 0.7609, 0.5156, 0.7583, 0.5156, 0.7583, 0.5156, 0.7609, 0.5156, 0.7611, 0.5254, 0.7586, 0.5254, 0.7586, 0.5254, 0.7611, 0.5254, 0.7615, 0.5343, 0.759, 0.5343, 0.7556, 0.5482, 0.7582, 0.5482, 0.7577, 0.5558, 0.7552, 0.5558, 0.7552, 0.5558, 0.7577, 0.5558, 0.7573, 0.5647, 0.7548, 0.5647, 0.7548, 0.5647, 0.7573, 0.5647, 0.7571, 0.5746, 0.7545, 0.5746, 0.7545, 0.5746, 0.7571, 0.5746, 0.757, 0.585, 0.7544, 0.585, 0.7544, 0.585, 0.757, 0.585, 0.757, 0.5957, 0.7544, 0.5957, 0.757, 0.5957, 0.757, 0.585, 0.759, 0.5852, 0.759, 0.5955, 0.7545, 0.6062, 0.7571, 0.6062, 0.7573, 0.6161, 0.7548, 0.6161, 0.7544, 0.5957, 0.757, 0.5957, 0.7571, 0.6062, 0.7545, 0.6062, 0.6451, 0.5147, 0.6376, 0.5222, 0.6362, 0.5205, 0.6434, 0.5133, 0.6345, 0.6413, 0.6259, 0.647, 0.6164, 0.6509, 0.6062, 0.6529, 0.5959, 0.6529, 0.5858, 0.6509, 0.5763, 0.647, 0.5677, 0.6413, 0.5604, 0.634, 0.5547, 0.6254, 0.5507, 0.6159, 0.5487, 0.6057, 0.5487, 0.5954, 0.5507, 0.5853, 0.5547, 0.5758, 0.5604, 0.5672, 0.5677, 0.5599, 0.5763, 0.5542, 0.5858, 0.5502, 0.5959, 0.5482, 0.6062, 0.5482, 0.6164, 0.5502, 0.6259, 0.5542, 0.6345, 0.5599, 0.6418, 0.5672, 0.6475, 0.5758, 0.6514, 0.5853, 0.6534, 0.5954, 0.6534, 0.6057, 0.6514, 0.6159, 0.6475, 0.6254, 0.6418, 0.634, 0.553, 0.5749, 0.5589, 0.566, 0.5604, 0.5672, 0.5547, 0.5758, 0.6357, 0.6427, 0.6268, 0.6487, 0.6259, 0.647, 0.6345, 0.6413, 0.6492, 0.5749, 0.6533, 0.5848, 0.6514, 0.5853, 0.6475, 0.5758, 0.7608, 0.5051, 0.7608, 0.4944, 0.7628, 0.4946, 0.7628, 0.5049, 0.6268, 0.5525, 0.6357, 0.5584, 0.6345, 0.5599, 0.6259, 0.5542, 0.5589, 0.6352, 0.553, 0.6263, 0.5547, 0.6254, 0.5604, 0.634, 0.6492, 0.6263, 0.6432, 0.6352, 0.6418, 0.634, 0.6475, 0.6254, 0.7625, 0.6961, 0.7625, 0.7068, 0.7605, 0.7066, 0.7605, 0.6963, 0.5853, 0.6528, 0.5754, 0.6487, 0.5763, 0.647, 0.5858, 0.6509, 0.5665, 0.5584, 0.5754, 0.5525, 0.5763, 0.5542, 0.5677, 0.5599, 0.6966, 0.6508, 0.7073, 0.6508, 0.7071, 0.6528, 0.6968, 0.6528, 0.7571, 0.6062, 0.757, 0.5957, 0.759, 0.5955, 0.7591, 0.6056, 0.5489, 0.5848, 0.553, 0.5749, 0.5547, 0.5758, 0.5507, 0.5853, 0.6432, 0.566, 0.6492, 0.5749, 0.6475, 0.5758, 0.6418, 0.5672, 0.7609, 0.5156, 0.7608, 0.5051, 0.7628, 0.5049, 0.7629, 0.515, 0.6169, 0.5484, 0.6268, 0.5525, 0.6259, 0.5542, 0.6164, 0.5502, 0.5665, 0.6427, 0.5589, 0.6352, 0.5604, 0.634, 0.5677, 0.6413, 0.6533, 0.6164, 0.6492, 0.6263, 0.6475, 0.6254, 0.6514, 0.6159, 0.7623, 0.6856, 0.7625, 0.6961, 0.7605, 0.6963, 0.7603, 0.6862, 0.757, 0.585, 0.7571, 0.5746, 0.7591, 0.5751, 0.759, 0.5852, 0.5589, 0.566, 0.5665, 0.5584, 0.5677, 0.5599, 0.5604, 0.5672, 0.6861, 0.6509, 0.6966, 0.6508, 0.6968, 0.6528, 0.6867, 0.6529, 0.6268, 0.6487, 0.6169, 0.6528, 0.6164, 0.6509, 0.6259, 0.647, 0.7608, 0.4944, 0.7609, 0.4839, 0.7629, 0.4845, 0.7628, 0.4946, 0.6357, 0.5584, 0.6432, 0.566, 0.6418, 0.5672, 0.6345, 0.5599, 0.553, 0.6263, 0.5489, 0.6164, 0.5507, 0.6159, 0.5547, 0.6254, 0.6432, 0.6352, 0.6357, 0.6427, 0.6345, 0.6413, 0.6418, 0.634, 0.7625, 0.7068, 0.7623, 0.7173, 0.7603, 0.7167, 0.7605, 0.7066, 0.5754, 0.6487, 0.5665, 0.6427, 0.5677, 0.6413, 0.5763, 0.647, 0.7073, 0.6508, 0.7178, 0.6509, 0.7172, 0.6529, 0.7071, 0.6528, 0.5754, 0.5525, 0.5853, 0.5484, 0.5858, 0.5502, 0.5763, 0.5542, 0.6083, 0.4258, 0.6188, 0.4279, 0.6182, 0.43, 0.6081, 0.428, 0.6188, 0.5322, 0.6083, 0.5343, 0.6081, 0.5322, 0.6182, 0.5302, 0.5487, 0.4747, 0.5508, 0.4642, 0.5529, 0.4649, 0.5509, 0.4749, 0.6376, 0.4379, 0.6451, 0.4455, 0.6434, 0.4469, 0.6362, 0.4396, 0.5872, 0.5322, 0.5773, 0.5281, 0.5783, 0.5262, 0.5878, 0.5302, 0.6552, 0.4642, 0.6572, 0.4747, 0.6551, 0.4749, 0.6531, 0.4649, 0.5608, 0.4455, 0.5684, 0.4379, 0.5698, 0.4396, 0.5625, 0.4469, 0.5608, 0.5147, 0.5549, 0.5058, 0.5568, 0.5047, 0.5625, 0.5133, 0.6552, 0.4959, 0.6511, 0.5058, 0.6491, 0.5047, 0.6531, 0.4953, 0.5872, 0.4279, 0.5976, 0.4258, 0.5979, 0.428, 0.5878, 0.43, 0.6376, 0.5222, 0.6287, 0.5281, 0.6277, 0.5262, 0.6362, 0.5205, 0.5508, 0.4959, 0.5487, 0.4854, 0.5509, 0.4852, 0.5529, 0.4953, 0.6188, 0.4279, 0.6287, 0.432, 0.6277, 0.4339, 0.6182, 0.43, 0.6083, 0.5343, 0.5976, 0.5343, 0.5979, 0.5322, 0.6081, 0.5322, 0.5508, 0.4642, 0.5549, 0.4544, 0.5568, 0.4554, 0.5529, 0.4649, 0.6451, 0.4455, 0.6511, 0.4544, 0.6491, 0.4554, 0.6434, 0.4469, 0.5773, 0.5281, 0.5684, 0.5222, 0.5698, 0.5205, 0.5783, 0.5262, 0.6572, 0.4747, 0.6572, 0.4854, 0.6551, 0.4852, 0.6551, 0.4749, 0.5549, 0.5058, 0.5508, 0.4959, 0.5529, 0.4953, 0.5568, 0.5047, 0.5684, 0.4379, 0.5773, 0.432, 0.5783, 0.4339, 0.5698, 0.4396, 0.6511, 0.5058, 0.6451, 0.5147, 0.6434, 0.5133, 0.6491, 0.5047, 0.5976, 0.4258, 0.6083, 0.4258, 0.6081, 0.428, 0.5979, 0.428, 0.6287, 0.5281, 0.6188, 0.5322, 0.6182, 0.5302, 0.6277, 0.5262, 0.5487, 0.4854, 0.5487, 0.4747, 0.5509, 0.4749, 0.5509, 0.4852, 0.6287, 0.432, 0.6376, 0.4379, 0.6362, 0.4396, 0.6277, 0.4339, 0.5976, 0.5343, 0.5872, 0.5322, 0.5878, 0.5302, 0.5979, 0.5322, 0.6511, 0.4544, 0.6552, 0.4642, 0.6531, 0.4649, 0.6491, 0.4554, 0.5549, 0.4544, 0.5608, 0.4455, 0.5625, 0.4469, 0.5568, 0.4554, 0.5684, 0.5222, 0.5608, 0.5147, 0.5625, 0.5133, 0.5698, 0.5205, 0.6572, 0.4854, 0.6552, 0.4959, 0.6531, 0.4953, 0.6551, 0.4852, 0.5773, 0.432, 0.5872, 0.4279, 0.5878, 0.43, 0.5783, 0.4339, 0.05106, 0.4959, 0.06078, 0.5272, 0.0484, 0.5277, 0.03532, 0.4965, 0.03532, 0.4965, 0.0484, 0.5277, 0.03787, 0.5283, 0.02193, 0.4974, 0.3879, 0.5063, 0.4001, 0.4748, 0.4125, 0.475, 0.4036, 0.5065, 0.4036, 0.5065, 0.4125, 0.475, 0.4263, 0.475, 0.4211, 0.5065, 0.4211, 0.5065, 0.4263, 0.475, 0.4409, 0.4748, 0.4397, 0.5063, 0.4397, 0.5063, 0.4409, 0.4748, 0.4558, 0.4744, 0.4586, 0.5058, 0.4586, 0.5058, 0.4558, 0.4744, 0.4704, 0.4739, 0.4772, 0.5051, 0.4772, 0.5051, 0.4704, 0.4739, 0.4841, 0.4731, 0.4947, 0.5042, 0.4947, 0.5042, 0.4841, 0.4731, 0.4965, 0.4723, 0.5104, 0.5031, 0.5104, 0.5031, 0.4965, 0.4723, 0.507, 0.4713, 0.5237, 0.5019, 0.5035, 0.1578, 0.4723, 0.1448, 0.4728, 0.1324, 0.5041, 0.1421, 0.5041, 0.1421, 0.4728, 0.1324, 0.4732, 0.1186, 0.5046, 0.1246, 0.5046, 0.1246, 0.4732, 0.1186, 0.4734, 0.104, 0.5048, 0.106, 0.5048, 0.106, 0.4734, 0.104, 0.4734, 0.08914, 0.5048, 0.08712, 0.5048, 0.08712, 0.4734, 0.08914, 0.4732, 0.07453, 0.5046, 0.06855, 0.5046, 0.06855, 0.4732, 0.07453, 0.4728, 0.06078, 0.5041, 0.05106, 0.5041, 0.05106, 0.4728, 0.06078, 0.4723, 0.0484, 0.5035, 0.03532, 0.5035, 0.03532, 0.4723, 0.0484, 0.4717, 0.03787, 0.5026, 0.02193, 0.2285, 0.5039, 0.2416, 0.4727, 0.2539, 0.4732, 0.2442, 0.5045, 0.2442, 0.5045, 0.2539, 0.4732, 0.2677, 0.4736, 0.2617, 0.505, 0.2617, 0.505, 0.2677, 0.4736, 0.2823, 0.4738, 0.2803, 0.5052, 0.2803, 0.5052, 0.2823, 0.4738, 0.2972, 0.4738, 0.2992, 0.5052, 0.2992, 0.5052, 0.2972, 0.4738, 0.3118, 0.4736, 0.3178, 0.505, 0.3178, 0.505, 0.3118, 0.4736, 0.3255, 0.4732, 0.3353, 0.5045, 0.3353, 0.5045, 0.3255, 0.4732, 0.3379, 0.4727, 0.351, 0.5039, 0.1712, 0.4974, 0.1553, 0.5283, 0.1448, 0.5277, 0.1578, 0.4965, 0.1578, 0.4965, 0.1448, 0.5277, 0.1324, 0.5272, 0.1421, 0.4959, 0.1421, 0.4959, 0.1324, 0.5272, 0.1186, 0.5268, 0.1246, 0.4954, 0.1246, 0.4954, 0.1186, 0.5268, 0.104, 0.5266, 0.106, 0.4952, 0.106, 0.4952, 0.104, 0.5266, 0.08914, 0.5266, 0.08712, 0.4952, 0.09143, 0.7537, 0.1017, 0.7537, 0.1011, 0.7992, 0.0921, 0.7992, 0.06855, 0.4954, 0.07453, 0.5268, 0.06078, 0.5272, 0.05106, 0.4959, 0.08712, 0.4952, 0.08914, 0.5266, 0.07453, 0.5268, 0.06855, 0.4954, 0.5699, 0.2977, 0.558, 0.2965, 0.5617, 0.2778, 0.5732, 0.2813, 0.265, 0.2463, 0.2564, 0.246, 0.2607, 0.2005, 0.2682, 0.2008, 0.06326, 0.7544, 0.07182, 0.7541, 0.07502, 0.7996, 0.06756, 0.7999, 0.4671, 0.2466, 0.4576, 0.2471, 0.4545, 0.2016, 0.4627, 0.2012, 0.2949, 0.2467, 0.2846, 0.2467, 0.2853, 0.2012, 0.2942, 0.2012, 0.2459, 0.1213, 0.2456, 0.1299, 0.2001, 0.1256, 0.2004, 0.1181, 0.3231, 0.246, 0.3145, 0.2463, 0.3113, 0.2008, 0.3188, 0.2005, 0.4176, 0.2479, 0.4091, 0.2478, 0.4122, 0.2022, 0.4196, 0.2023, 0.2463, 0.09143, 0.2463, 0.1017, 0.2008, 0.1011, 0.2008, 0.0921, 0.1118, 0.7538, 0.1213, 0.7541, 0.1181, 0.7996, 0.1099, 0.7993, 0.2456, 0.06326, 0.2459, 0.07182, 0.2004, 0.07502, 0.2001, 0.06756, 0.4475, 0.2475, 0.4372, 0.2478, 0.4367, 0.2022, 0.4457, 0.202, 0.08133, 0.7538, 0.09143, 0.7537, 0.0921, 0.7992, 0.0833, 0.7993, 0.2745, 0.2466, 0.265, 0.2463, 0.2682, 0.2008, 0.2765, 0.2011, 0.4757, 0.246, 0.4671, 0.2466, 0.4627, 0.2012, 0.4702, 0.2007, 0.305, 0.2466, 0.2949, 0.2467, 0.2942, 0.2012, 0.303, 0.2011, 0.2462, 0.1118, 0.2459, 0.1213, 0.2004, 0.1181, 0.2007, 0.1099, 0.1299, 0.7544, 0.1372, 0.7549, 0.1319, 0.8003, 0.1256, 0.7999, 0.4271, 0.2479, 0.4176, 0.2479, 0.4196, 0.2023, 0.4279, 0.2023, 0.2462, 0.08133, 0.2463, 0.09143, 0.2008, 0.0921, 0.2007, 0.0833, 0.1017, 0.7537, 0.1118, 0.7538, 0.1099, 0.7993, 0.1011, 0.7992, 0.2564, 0.246, 0.2491, 0.2455, 0.2544, 0.2001, 0.2607, 0.2005, 0.4576, 0.2471, 0.4475, 0.2475, 0.4457, 0.202, 0.4545, 0.2016, 0.07182, 0.7541, 0.08133, 0.7538, 0.0833, 0.7993, 0.07502, 0.7996, 0.2846, 0.2467, 0.2745, 0.2466, 0.2765, 0.2011, 0.2853, 0.2012, 0.4829, 0.2454, 0.4757, 0.246, 0.4702, 0.2007, 0.4765, 0.2001, 0.3145, 0.2463, 0.305, 0.2466, 0.303, 0.2011, 0.3113, 0.2008, 0.05598, 0.7549, 0.06326, 0.7544, 0.06756, 0.7999, 0.06122, 0.8003, 0.2463, 0.1017, 0.2462, 0.1118, 0.2007, 0.1099, 0.2008, 0.1011, 0.1213, 0.7541, 0.1299, 0.7544, 0.1256, 0.7999, 0.1181, 0.7996, 0.4372, 0.2478, 0.4271, 0.2479, 0.4279, 0.2023, 0.4367, 0.2022, 0.2459, 0.07182, 0.2462, 0.08133, 0.2007, 0.0833, 0.2004, 0.07502, 0.08914, 0.5266, 0.104, 0.5266, 0.1033, 0.5722, 0.08991, 0.5722, 0.08991, 0.5722, 0.1033, 0.5722, 0.1029, 0.6176, 0.09024, 0.6176, 0.09024, 0.6176, 0.1029, 0.6176, 0.1026, 0.6629, 0.09053, 0.6629, 0.09053, 0.6629, 0.1026, 0.6629, 0.1022, 0.7083, 0.09095, 0.7083, 0.09095, 0.7083, 0.1022, 0.7083, 0.1017, 0.7537, 0.09143, 0.7537, 0.2539, 0.4732, 0.2416, 0.4727, 0.2465, 0.4272, 0.2576, 0.4277, 0.2576, 0.4277, 0.2465, 0.4272, 0.2487, 0.3819, 0.2592, 0.3824, 0.2592, 0.3824, 0.2487, 0.3819, 0.2506, 0.3367, 0.2606, 0.3371, 0.2606, 0.3371, 0.2506, 0.3367, 0.2533, 0.2913, 0.2627, 0.2917, 0.2627, 0.2917, 0.2533, 0.2913, 0.2564, 0.246, 0.265, 0.2463, 0.0484, 0.5277, 0.06078, 0.5272, 0.06448, 0.5727, 0.05338, 0.5732, 0.05338, 0.5732, 0.06448, 0.5727, 0.06609, 0.618, 0.05554, 0.6185, 0.05554, 0.6185, 0.06609, 0.618, 0.06747, 0.6633, 0.05741, 0.6637, 0.05741, 0.6637, 0.06747, 0.6633, 0.06952, 0.7087, 0.06016, 0.7091, 0.06016, 0.7091, 0.06952, 0.7087, 0.07182, 0.7541, 0.06326, 0.7544, 0.4841, 0.4731, 0.4704, 0.4739, 0.4669, 0.4283, 0.4792, 0.4277, 0.4792, 0.4277, 0.4669, 0.4283, 0.4647, 0.3831, 0.4764, 0.3824, 0.4764, 0.3824, 0.4647, 0.3831, 0.4627, 0.3378, 0.4739, 0.3372, 0.4739, 0.3372, 0.4627, 0.3378, 0.4602, 0.2925, 0.4706, 0.2919, 0.4706, 0.2919, 0.4602, 0.2925, 0.4576, 0.2471, 0.4671, 0.2466, 0.2972, 0.4738, 0.2823, 0.4738, 0.2831, 0.4282, 0.2964, 0.4282, 0.2964, 0.4282, 0.2831, 0.4282, 0.2834, 0.3828, 0.2961, 0.3828, 0.2961, 0.3828, 0.2834, 0.3828, 0.2837, 0.3375, 0.2958, 0.3375, 0.2958, 0.3375, 0.2837, 0.3375, 0.2841, 0.2921, 0.2954, 0.2921, 0.2954, 0.2921, 0.2841, 0.2921, 0.2846, 0.2467, 0.2949, 0.2467, 0.4728, 0.1324, 0.4723, 0.1448, 0.4268, 0.1398, 0.4273, 0.1287, 0.4273, 0.1287, 0.4268, 0.1398, 0.3815, 0.1376, 0.382, 0.1271, 0.382, 0.1271, 0.3815, 0.1376, 0.3363, 0.1358, 0.3367, 0.1257, 0.3367, 0.1257, 0.3363, 0.1358, 0.2909, 0.133, 0.2913, 0.1236, 0.2913, 0.1236, 0.2909, 0.133, 0.2456, 0.1299, 0.2459, 0.1213, 0.3379, 0.4727, 0.3255, 0.4732, 0.3218, 0.4277, 0.3329, 0.4272, 0.3329, 0.4272, 0.3218, 0.4277, 0.3202, 0.3824, 0.3308, 0.3819, 0.3308, 0.3819, 0.3202, 0.3824, 0.3189, 0.3371, 0.3289, 0.3367, 0.3289, 0.3367, 0.3189, 0.3371, 0.3168, 0.2917, 0.3262, 0.2913, 0.3262, 0.2913, 0.3168, 0.2917, 0.3145, 0.2463, 0.3231, 0.246, 0.4125, 0.475, 0.4001, 0.4748, 0.4039, 0.4292, 0.415, 0.4294, 0.415, 0.4294, 0.4039, 0.4292, 0.4049, 0.3839, 0.4155, 0.384, 0.4155, 0.384, 0.4049, 0.3839, 0.4056, 0.3386, 0.4157, 0.3387, 0.4157, 0.3387, 0.4056, 0.3386, 0.4072, 0.2932, 0.4165, 0.2933, 0.4165, 0.2933, 0.4072, 0.2932, 0.4091, 0.2478, 0.4176, 0.2479, 0.4734, 0.08914, 0.4734, 0.104, 0.4278, 0.1033, 0.4278, 0.08991, 0.4278, 0.08991, 0.4278, 0.1033, 0.3824, 0.1029, 0.3824, 0.09024, 0.3824, 0.09024, 0.3824, 0.1029, 0.3371, 0.1026, 0.3371, 0.09053, 0.3371, 0.09053, 0.3371, 0.1026, 0.2917, 0.1022, 0.2917, 0.09095, 0.2917, 0.09095, 0.2917, 0.1022, 0.2463, 0.1017, 0.2463, 0.09143, 0.1186, 0.5268, 0.1324, 0.5272, 0.1287, 0.5727, 0.1163, 0.5724, 0.1163, 0.5724, 0.1287, 0.5727, 0.1271, 0.618, 0.1154, 0.6177, 0.1154, 0.6177, 0.1271, 0.618, 0.1257, 0.6633, 0.1145, 0.663, 0.1145, 0.663, 0.1257, 0.6633, 0.1236, 0.7087, 0.1132, 0.7084, 0.1132, 0.7084, 0.1236, 0.7087, 0.1213, 0.7541, 0.1118, 0.7538, 0.4723, 0.0484, 0.4728, 0.06078, 0.4273, 0.06448, 0.4268, 0.05338, 0.4268, 0.05338, 0.4273, 0.06448, 0.382, 0.06609, 0.3815, 0.05554, 0.3815, 0.05554, 0.382, 0.06609, 0.3367, 0.06747, 0.3363, 0.05741, 0.3363, 0.05741, 0.3367, 0.06747, 0.2913, 0.06952, 0.2909, 0.06016, 0.2909, 0.06016, 0.2913, 0.06952, 0.2459, 0.07182, 0.2456, 0.06326, 0.4558, 0.4744, 0.4409, 0.4748, 0.4405, 0.4292, 0.4538, 0.4288, 0.4538, 0.4288, 0.4405, 0.4292, 0.4396, 0.3839, 0.4523, 0.3835, 0.4523, 0.3835, 0.4396, 0.3839, 0.4387, 0.3386, 0.4508, 0.3383, 0.4508, 0.3383, 0.4387, 0.3386, 0.438, 0.2932, 0.4492, 0.2929, 0.4492, 0.2929, 0.438, 0.2932, 0.4372, 0.2478, 0.4475, 0.2475, 0.07453, 0.5268, 0.08914, 0.5266, 0.08991, 0.5722, 0.07681, 0.5724, 0.07681, 0.5724, 0.08991, 0.5722, 0.09024, 0.6176, 0.0778, 0.6177, 0.0778, 0.6177, 0.09024, 0.6176, 0.09053, 0.6629, 0.07866, 0.663, 0.07866, 0.663, 0.09053, 0.6629, 0.09095, 0.7083, 0.07992, 0.7084, 0.07992, 0.7084, 0.09095, 0.7083, 0.09143, 0.7537, 0.08133, 0.7538, 0.2677, 0.4736, 0.2539, 0.4732, 0.2576, 0.4277, 0.27, 0.428, 0.27, 0.428, 0.2576, 0.4277, 0.2592, 0.3824, 0.271, 0.3827, 0.271, 0.3827, 0.2592, 0.3824, 0.2606, 0.3371, 0.2718, 0.3374, 0.2718, 0.3374, 0.2606, 0.3371, 0.2627, 0.2917, 0.2731, 0.292, 0.2731, 0.292, 0.2627, 0.2917, 0.265, 0.2463, 0.2745, 0.2466, 0.4965, 0.4723, 0.4841, 0.4731, 0.4792, 0.4277, 0.4903, 0.4269, 0.4903, 0.4269, 0.4792, 0.4277, 0.4764, 0.3824, 0.487, 0.3817, 0.487, 0.3817, 0.4764, 0.3824, 0.4739, 0.3372, 0.4839, 0.3365, 0.4839, 0.3365, 0.4739, 0.3372, 0.4706, 0.2919, 0.48, 0.2913, 0.48, 0.2913, 0.4706, 0.2919, 0.4671, 0.2466, 0.4757, 0.246, 0.3118, 0.4736, 0.2972, 0.4738, 0.2964, 0.4282, 0.3095, 0.428, 0.3095, 0.428, 0.2964, 0.4282, 0.2961, 0.3828, 0.3085, 0.3827, 0.3085, 0.3827, 0.2961, 0.3828, 0.2958, 0.3375, 0.3077, 0.3374, 0.3077, 0.3374, 0.2958, 0.3375, 0.2954, 0.2921, 0.3064, 0.292, 0.3064, 0.292, 0.2954, 0.2921, 0.2949, 0.2467, 0.305, 0.2466, 0.4732, 0.1186, 0.4728, 0.1324, 0.4273, 0.1287, 0.4276, 0.1163, 0.4276, 0.1163, 0.4273, 0.1287, 0.382, 0.1271, 0.3823, 0.1154, 0.3823, 0.1154, 0.382, 0.1271, 0.3367, 0.1257, 0.337, 0.1145, 0.337, 0.1145, 0.3367, 0.1257, 0.2913, 0.1236, 0.2916, 0.1132, 0.2916, 0.1132, 0.2913, 0.1236, 0.2459, 0.1213, 0.2462, 0.1118, 0.1448, 0.5277, 0.1553, 0.5283, 0.1492, 0.5738, 0.1398, 0.5732, 0.3424, 0.4266, 0.3329, 0.4272, 0.3308, 0.3819, 0.3397, 0.3814, 0.3397, 0.3814, 0.3308, 0.3819, 0.3289, 0.3367, 0.3375, 0.3361, 0.1358, 0.6637, 0.1443, 0.6643, 0.141, 0.7096, 0.133, 0.7091, 0.133, 0.7091, 0.141, 0.7096, 0.1372, 0.7549, 0.1299, 0.7544, 0.4263, 0.475, 0.4125, 0.475, 0.415, 0.4294, 0.4274, 0.4294, 0.4274, 0.4294, 0.415, 0.4294, 0.4155, 0.384, 0.4272, 0.384, 0.4272, 0.384, 0.4155, 0.384, 0.4157, 0.3387, 0.4269, 0.3387, 0.4269, 0.3387, 0.4157, 0.3387, 0.4165, 0.2933, 0.4269, 0.2933, 0.4269, 0.2933, 0.4165, 0.2933, 0.4176, 0.2479, 0.4271, 0.2479, 0.4732, 0.07453, 0.4734, 0.08914, 0.4278, 0.08991, 0.4276, 0.07681, 0.4276, 0.07681, 0.4278, 0.08991, 0.3824, 0.09024, 0.3823, 0.0778, 0.3823, 0.0778, 0.3824, 0.09024, 0.3371, 0.09053, 0.337, 0.07866, 0.337, 0.07866, 0.3371, 0.09053, 0.2917, 0.09095, 0.2916, 0.07992, 0.2916, 0.07992, 0.2917, 0.09095, 0.2463, 0.09143, 0.2462, 0.08133, 0.104, 0.5266, 0.1186, 0.5268, 0.1163, 0.5724, 0.1033, 0.5722, 0.1033, 0.5722, 0.1163, 0.5724, 0.1154, 0.6177, 0.1029, 0.6176, 0.1029, 0.6176, 0.1154, 0.6177, 0.1145, 0.663, 0.1026, 0.6629, 0.1026, 0.6629, 0.1145, 0.663, 0.1132, 0.7084, 0.1022, 0.7083, 0.1022, 0.7083, 0.1132, 0.7084, 0.1118, 0.7538, 0.1017, 0.7537, 0.4717, 0.03787, 0.4723, 0.0484, 0.4268, 0.05338, 0.4262, 0.04394, 0.4262, 0.04394, 0.4268, 0.05338, 0.3815, 0.05554, 0.381, 0.04658, 0.2487, 0.3819, 0.2397, 0.3814, 0.242, 0.3361, 0.2506, 0.3367, 0.2506, 0.3367, 0.242, 0.3361, 0.2454, 0.2908, 0.2533, 0.2913, 0.2533, 0.2913, 0.2454, 0.2908, 0.2491, 0.2455, 0.2564, 0.246, 0.4704, 0.4739, 0.4558, 0.4744, 0.4538, 0.4288, 0.4669, 0.4283, 0.4669, 0.4283, 0.4538, 0.4288, 0.4523, 0.3835, 0.4647, 0.3831, 0.4647, 0.3831, 0.4523, 0.3835, 0.4508, 0.3383, 0.4627, 0.3378, 0.4627, 0.3378, 0.4508, 0.3383, 0.4492, 0.2929, 0.4602, 0.2925, 0.4602, 0.2925, 0.4492, 0.2929, 0.4475, 0.2475, 0.4576, 0.2471, 0.06078, 0.5272, 0.07453, 0.5268, 0.07681, 0.5724, 0.06448, 0.5727, 0.06448, 0.5727, 0.07681, 0.5724, 0.0778, 0.6177, 0.06609, 0.618, 0.06609, 0.618, 0.0778, 0.6177, 0.07866, 0.663, 0.06747, 0.6633, 0.06747, 0.6633, 0.07866, 0.663, 0.07992, 0.7084, 0.06952, 0.7087, 0.06952, 0.7087, 0.07992, 0.7084, 0.08133, 0.7538, 0.07182, 0.7541, 0.2823, 0.4738, 0.2677, 0.4736, 0.27, 0.428, 0.2831, 0.4282, 0.2831, 0.4282, 0.27, 0.428, 0.271, 0.3827, 0.2834, 0.3828, 0.2834, 0.3828, 0.271, 0.3827, 0.2718, 0.3374, 0.2837, 0.3375, 0.2837, 0.3375, 0.2718, 0.3374, 0.2731, 0.292, 0.2841, 0.2921, 0.2841, 0.2921, 0.2731, 0.292, 0.2745, 0.2466, 0.2846, 0.2467, 0.507, 0.4713, 0.4965, 0.4723, 0.4903, 0.4269, 0.4997, 0.4261, 0.4997, 0.4261, 0.4903, 0.4269, 0.487, 0.3817, 0.4959, 0.3809, 0.3815, 0.1376, 0.381, 0.1466, 0.3357, 0.1443, 0.3363, 0.1358, 0.3363, 0.1358, 0.3357, 0.1443, 0.2904, 0.141, 0.2909, 0.133, 0.2909, 0.133, 0.2904, 0.141, 0.2451, 0.1372, 0.2456, 0.1299, 0.3255, 0.4732, 0.3118, 0.4736, 0.3095, 0.428, 0.3218, 0.4277, 0.3218, 0.4277, 0.3095, 0.428, 0.3085, 0.3827, 0.3202, 0.3824, 0.3202, 0.3824, 0.3085, 0.3827, 0.3077, 0.3374, 0.3189, 0.3371, 0.3189, 0.3371, 0.3077, 0.3374, 0.3064, 0.292, 0.3168, 0.2917, 0.3168, 0.2917, 0.3064, 0.292, 0.305, 0.2466, 0.3145, 0.2463, 0.03787, 0.5283, 0.0484, 0.5277, 0.05338, 0.5732, 0.04394, 0.5738, 0.04394, 0.5738, 0.05338, 0.5732, 0.05554, 0.6185, 0.04658, 0.619, 0.04658, 0.619, 0.05554, 0.6185, 0.05741, 0.6637, 0.04885, 0.6643, 0.04885, 0.6643, 0.05741, 0.6637, 0.06016, 0.7091, 0.0522, 0.7096, 0.0522, 0.7096, 0.06016, 0.7091, 0.06326, 0.7544, 0.05598, 0.7549, 0.4734, 0.104, 0.4732, 0.1186, 0.4276, 0.1163, 0.4278, 0.1033, 0.4278, 0.1033, 0.4276, 0.1163, 0.3823, 0.1154, 0.3824, 0.1029, 0.3824, 0.1029, 0.3823, 0.1154, 0.337, 0.1145, 0.3371, 0.1026, 0.3371, 0.1026, 0.337, 0.1145, 0.2916, 0.1132, 0.2917, 0.1022, 0.2917, 0.1022, 0.2916, 0.1132, 0.2462, 0.1118, 0.2463, 0.1017, 0.1324, 0.5272, 0.1448, 0.5277, 0.1398, 0.5732, 0.1287, 0.5727, 0.1287, 0.5727, 0.1398, 0.5732, 0.1376, 0.6185, 0.1271, 0.618, 0.1271, 0.618, 0.1376, 0.6185, 0.1358, 0.6637, 0.1257, 0.6633, 0.1257, 0.6633, 0.1358, 0.6637, 0.133, 0.7091, 0.1236, 0.7087, 0.1236, 0.7087, 0.133, 0.7091, 0.1299, 0.7544, 0.1213, 0.7541, 0.4409, 0.4748, 0.4263, 0.475, 0.4274, 0.4294, 0.4405, 0.4292, 0.4405, 0.4292, 0.4274, 0.4294, 0.4272, 0.384, 0.4396, 0.3839, 0.4396, 0.3839, 0.4272, 0.384, 0.4269, 0.3387, 0.4387, 0.3386, 0.4387, 0.3386, 0.4269, 0.3387, 0.4269, 0.2933, 0.438, 0.2932, 0.438, 0.2932, 0.4269, 0.2933, 0.4271, 0.2479, 0.4372, 0.2478, 0.4728, 0.06078, 0.4732, 0.07453, 0.4276, 0.07681, 0.4273, 0.06448, 0.4273, 0.06448, 0.4276, 0.07681, 0.3823, 0.0778, 0.382, 0.06609, 0.382, 0.06609, 0.3823, 0.0778, 0.337, 0.07866, 0.3367, 0.06747, 0.3367, 0.06747, 0.337, 0.07866, 0.2916, 0.07992, 0.2913, 0.06952, 0.2913, 0.06952, 0.2916, 0.07992, 0.2462, 0.08133, 0.2459, 0.07182, 0.04193, 0.03182, 0.04193, 0.4345, 0.02303, 0.4353, 0.02303, 0.03262, 0.02303, 0.03262, 0.02303, 0.4353, 0.006957, 0.4363, 0.006957, 0.03363, 0.3878, 0.9704, 0.3772, 0.5678, 0.3961, 0.5681, 0.4067, 0.9707, 0.4067, 0.9707, 0.3961, 0.5681, 0.4171, 0.5681, 0.4277, 0.9707, 0.4277, 0.9707, 0.4171, 0.5681, 0.4394, 0.5678, 0.45, 0.9704, 0.45, 0.9704, 0.4394, 0.5678, 0.4621, 0.5672, 0.4727, 0.9698, 0.4727, 0.9698, 0.4621, 0.5672, 0.4844, 0.5663, 0.495, 0.9689, 0.495, 0.9689, 0.4844, 0.5663, 0.5054, 0.5652, 0.5159, 0.9678, 0.5159, 0.9678, 0.5054, 0.5652, 0.5243, 0.5639, 0.5348, 0.9665, 0.9664, 0.1862, 0.5637, 0.1862, 0.5647, 0.1701, 0.9674, 0.1701, 0.9674, 0.1701, 0.5647, 0.1701, 0.5655, 0.1512, 0.9682, 0.1512, 0.9682, 0.1512, 0.5655, 0.1512, 0.566, 0.1302, 0.9687, 0.1302, 0.9687, 0.1302, 0.566, 0.1302, 0.5663, 0.1079, 0.969, 0.1079, 0.969, 0.1079, 0.5663, 0.1079, 0.5663, 0.08522, 0.969, 0.08522, 0.969, 0.08522, 0.5663, 0.08522, 0.566, 0.06292, 0.9687, 0.06292, 0.9687, 0.06292, 0.566, 0.06292, 0.5655, 0.04193, 0.9682, 0.04193, 0.9682, 0.04193, 0.5655, 0.04193, 0.5647, 0.02303, 0.9674, 0.02303, 0.2001, 0.9668, 0.2001, 0.5641, 0.2162, 0.5651, 0.2162, 0.9678, 0.2162, 0.9678, 0.2162, 0.5651, 0.2351, 0.5659, 0.2351, 0.9686, 0.2351, 0.9686, 0.2351, 0.5659, 0.2561, 0.5664, 0.2561, 0.9691, 0.2561, 0.9691, 0.2561, 0.5664, 0.2784, 0.5667, 0.2784, 0.9694, 0.2784, 0.9694, 0.2784, 0.5667, 0.3011, 0.5667, 0.3011, 0.9694, 0.3011, 0.9694, 0.3011, 0.5667, 0.3234, 0.5664, 0.3234, 0.9691, 0.3234, 0.9691, 0.3234, 0.5664, 0.3444, 0.5659, 0.3444, 0.9686, 0.3444, 0.9686, 0.3444, 0.5659, 0.3633, 0.5651, 0.3633, 0.9678, 0.1862, 0.03363, 0.1862, 0.4363, 0.1701, 0.4353, 0.1701, 0.03262, 0.1701, 0.03262, 0.1701, 0.4353, 0.1512, 0.4345, 0.1512, 0.03182, 0.1512, 0.03182, 0.1512, 0.4345, 0.1302, 0.434, 0.1302, 0.03127, 0.1302, 0.03127, 0.1302, 0.434, 0.1079, 0.4337, 0.1079, 0.03099, 0.1079, 0.03099, 0.1079, 0.4337, 0.08522, 0.4337, 0.08522, 0.03099, 0.06292, 0.03127, 0.06292, 0.434, 0.04193, 0.4345, 0.04193, 0.03182, 0.08522, 0.03099, 0.08522, 0.4337, 0.06292, 0.434, 0.06292, 0.03127, 0.04193, 0.4345, 0.04479, 0.465, 0.02688, 0.4658, 0.02303, 0.4353, 0.04479, 0.465, 0.05106, 0.4959, 0.03532, 0.4965, 0.02688, 0.4658, 0.02303, 0.4353, 0.02688, 0.4658, 0.01165, 0.4667, 0.006957, 0.4363, 0.02688, 0.4658, 0.03532, 0.4965, 0.02193, 0.4974, 0.01165, 0.4667, 0.3772, 0.5678, 0.3803, 0.5373, 0.3982, 0.5376, 0.3961, 0.5681, 0.3803, 0.5373, 0.3879, 0.5063, 0.4036, 0.5065, 0.3982, 0.5376, 0.3961, 0.5681, 0.3982, 0.5376, 0.4181, 0.5376, 0.4171, 0.5681, 0.3982, 0.5376, 0.4036, 0.5065, 0.4211, 0.5065, 0.4181, 0.5376, 0.4171, 0.5681, 0.4181, 0.5376, 0.4392, 0.5373, 0.4394, 0.5678, 0.4181, 0.5376, 0.4211, 0.5065, 0.4397, 0.5063, 0.4392, 0.5373, 0.4394, 0.5678, 0.4392, 0.5373, 0.4607, 0.5367, 0.4621, 0.5672, 0.4392, 0.5373, 0.4397, 0.5063, 0.4586, 0.5058, 0.4607, 0.5367, 0.4621, 0.5672, 0.4607, 0.5367, 0.4819, 0.5359, 0.4844, 0.5663, 0.4607, 0.5367, 0.4586, 0.5058, 0.4772, 0.5051, 0.4819, 0.5359, 0.4844, 0.5663, 0.4819, 0.5359, 0.5017, 0.5349, 0.5054, 0.5652, 0.4819, 0.5359, 0.4772, 0.5051, 0.4947, 0.5042, 0.5017, 0.5349, 0.5054, 0.5652, 0.5017, 0.5349, 0.5196, 0.5336, 0.5243, 0.5639, 0.5017, 0.5349, 0.4947, 0.5042, 0.5104, 0.5031, 0.5196, 0.5336, 0.5637, 0.1862, 0.5333, 0.1815, 0.5342, 0.1663, 0.5647, 0.1701, 0.5196, 0.5336, 0.5104, 0.5031, 0.5237, 0.5019, 0.5348, 0.5323, 0.5647, 0.1701, 0.5342, 0.1663, 0.535, 0.1484, 0.5655, 0.1512, 0.5342, 0.1663, 0.5035, 0.1578, 0.5041, 0.1421, 0.535, 0.1484, 0.5655, 0.1512, 0.535, 0.1484, 0.5355, 0.1285, 0.566, 0.1302, 0.535, 0.1484, 0.5041, 0.1421, 0.5046, 0.1246, 0.5355, 0.1285, 0.566, 0.1302, 0.5355, 0.1285, 0.5358, 0.1074, 0.5663, 0.1079, 0.5355, 0.1285, 0.5046, 0.1246, 0.5048, 0.106, 0.5358, 0.1074, 0.5663, 0.1079, 0.5358, 0.1074, 0.5358, 0.08581, 0.5663, 0.08522, 0.5358, 0.1074, 0.5048, 0.106, 0.5048, 0.08712, 0.5358, 0.08581, 0.5663, 0.08522, 0.5358, 0.08581, 0.5355, 0.06469, 0.566, 0.06292, 0.5358, 0.08581, 0.5048, 0.08712, 0.5046, 0.06855, 0.5355, 0.06469, 0.566, 0.06292, 0.5355, 0.06469, 0.535, 0.04479, 0.5655, 0.04193, 0.5355, 0.06469, 0.5046, 0.06855, 0.5041, 0.05106, 0.535, 0.04479, 0.5655, 0.04193, 0.535, 0.04479, 0.5342, 0.02688, 0.5647, 0.02303, 0.535, 0.04479, 0.5041, 0.05106, 0.5035, 0.03532, 0.5342, 0.02688, 0.2001, 0.5641, 0.2048, 0.5337, 0.22, 0.5346, 0.2162, 0.5651, 0.5342, 0.02688, 0.5035, 0.03532, 0.5026, 0.02193, 0.5333, 0.01165, 0.2162, 0.5651, 0.22, 0.5346, 0.2379, 0.5354, 0.2351, 0.5659, 0.22, 0.5346, 0.2285, 0.5039, 0.2442, 0.5045, 0.2379, 0.5354, 0.2351, 0.5659, 0.2379, 0.5354, 0.2578, 0.5359, 0.2561, 0.5664, 0.2379, 0.5354, 0.2442, 0.5045, 0.2617, 0.505, 0.2578, 0.5359, 0.2561, 0.5664, 0.2578, 0.5359, 0.279, 0.5362, 0.2784, 0.5667, 0.2578, 0.5359, 0.2617, 0.505, 0.2803, 0.5052, 0.279, 0.5362, 0.2784, 0.5667, 0.279, 0.5362, 0.3005, 0.5362, 0.3011, 0.5667, 0.279, 0.5362, 0.2803, 0.5052, 0.2992, 0.5052, 0.3005, 0.5362, 0.3011, 0.5667, 0.3005, 0.5362, 0.3216, 0.5359, 0.3234, 0.5664, 0.3005, 0.5362, 0.2992, 0.5052, 0.3178, 0.505, 0.3216, 0.5359, 0.3234, 0.5664, 0.3216, 0.5359, 0.3415, 0.5354, 0.3444, 0.5659, 0.3216, 0.5359, 0.3178, 0.505, 0.3353, 0.5045, 0.3415, 0.5354, 0.3444, 0.5659, 0.3415, 0.5354, 0.3594, 0.5346, 0.3633, 0.5651, 0.3415, 0.5354, 0.3353, 0.5045, 0.351, 0.5039, 0.3594, 0.5346, 0.1862, 0.4363, 0.1815, 0.4667, 0.1663, 0.4658, 0.1701, 0.4353, 0.1815, 0.4667, 0.1712, 0.4974, 0.1578, 0.4965, 0.1663, 0.4658, 0.1701, 0.4353, 0.1663, 0.4658, 0.1484, 0.465, 0.1512, 0.4345, 0.1663, 0.4658, 0.1578, 0.4965, 0.1421, 0.4959, 0.1484, 0.465, 0.1512, 0.4345, 0.1484, 0.465, 0.1285, 0.4645, 0.1302, 0.434, 0.1484, 0.465, 0.1421, 0.4959, 0.1246, 0.4954, 0.1285, 0.4645, 0.1302, 0.434, 0.1285, 0.4645, 0.1074, 0.4642, 0.1079, 0.4337, 0.1285, 0.4645, 0.1246, 0.4954, 0.106, 0.4952, 0.1074, 0.4642, 0.1079, 0.4337, 0.1074, 0.4642, 0.08581, 0.4642, 0.08522, 0.4337, 0.1074, 0.4642, 0.106, 0.4952, 0.08712, 0.4952, 0.08581, 0.4642, 0.06292, 0.434, 0.06469, 0.4645, 0.04479, 0.465, 0.04193, 0.4345, 0.06469, 0.4645, 0.06855, 0.4954, 0.05106, 0.4959, 0.04479, 0.465, 0.08522, 0.4337, 0.08581, 0.4642, 0.06469, 0.4645, 0.06292, 0.434, 0.08581, 0.4642, 0.08712, 0.4952, 0.06855, 0.4954, 0.06469, 0.4645, 0.04319, 0.01965, 0.04193, 0.03182, 0.02303, 0.03262, 0.02473, 0.02043, 0.02473, 0.02043, 0.02303, 0.03262, 0.006957, 0.03363, 0.009025, 0.02143, 0.3898, 0.9825, 0.3878, 0.9704, 0.4067, 0.9707, 0.4083, 0.9828, 0.4083, 0.9828, 0.4067, 0.9707, 0.4277, 0.9707, 0.4288, 0.9828, 0.4288, 0.9828, 0.4277, 0.9707, 0.45, 0.9704, 0.4506, 0.9825, 0.4506, 0.9825, 0.45, 0.9704, 0.4727, 0.9698, 0.4728, 0.9819, 0.4728, 0.9819, 0.4727, 0.9698, 0.495, 0.9689, 0.4945, 0.9811, 0.4945, 0.9811, 0.495, 0.9689, 0.5159, 0.9678, 0.515, 0.98, 0.515, 0.98, 0.5159, 0.9678, 0.5348, 0.9665, 0.5334, 0.9787, 0.9786, 0.1841, 0.9664, 0.1862, 0.9674, 0.1701, 0.9796, 0.1684, 0.9796, 0.1684, 0.9674, 0.1701, 0.9682, 0.1512, 0.9803, 0.15, 0.9803, 0.15, 0.9682, 0.1512, 0.9687, 0.1302, 0.9809, 0.1295, 0.9809, 0.1295, 0.9687, 0.1302, 0.969, 0.1079, 0.9812, 0.1077, 0.9812, 0.1077, 0.969, 0.1079, 0.969, 0.08522, 0.9812, 0.08548, 0.9812, 0.08548, 0.969, 0.08522, 0.9687, 0.06292, 0.9809, 0.0637, 0.9809, 0.0637, 0.9687, 0.06292, 0.9682, 0.04193, 0.9803, 0.04319, 0.9803, 0.04319, 0.9682, 0.04193, 0.9674, 0.02303, 0.9796, 0.02473, 0.9796, 0.02473, 0.9674, 0.02303, 0.9664, 0.006957, 0.9786, 0.009025, 0.2179, 0.98, 0.2162, 0.9678, 0.2351, 0.9686, 0.2363, 0.9808, 0.2363, 0.9808, 0.2351, 0.9686, 0.2561, 0.9691, 0.2569, 0.9813, 0.2569, 0.9813, 0.2561, 0.9691, 0.2784, 0.9694, 0.2786, 0.9816, 0.2786, 0.9816, 0.2784, 0.9694, 0.3011, 0.9694, 0.3008, 0.9816, 0.3008, 0.9816, 0.3011, 0.9694, 0.3234, 0.9691, 0.3226, 0.9813, 0.3226, 0.9813, 0.3234, 0.9691, 0.3444, 0.9686, 0.3431, 0.9808, 0.3431, 0.9808, 0.3444, 0.9686, 0.3633, 0.9678, 0.3616, 0.98, 0.1841, 0.02143, 0.1862, 0.03363, 0.1701, 0.03262, 0.1684, 0.02043, 0.1684, 0.02043, 0.1701, 0.03262, 0.1512, 0.03182, 0.15, 0.01965, 0.15, 0.01965, 0.1512, 0.03182, 0.1302, 0.03127, 0.1295, 0.01911, 0.1295, 0.01911, 0.1302, 0.03127, 0.1079, 0.03099, 0.1077, 0.01884, 0.1077, 0.01884, 0.1079, 0.03099, 0.08522, 0.03099, 0.08548, 0.01884, 0.0637, 0.01911, 0.06292, 0.03127, 0.04193, 0.03182, 0.04319, 0.01965, 0.08548, 0.01884, 0.08522, 0.03099, 0.06292, 0.03127, 0.0637, 0.01911, 0.6264, 0.2131, 0.6237, 0.2042, 0.6442, 0.2001, 0.6451, 0.2094, 0.6451, 0.2094, 0.6442, 0.2001, 0.6651, 0.2001, 0.6641, 0.2094, 0.6641, 0.2094, 0.6651, 0.2001, 0.6855, 0.2042, 0.6828, 0.2131, 0.6828, 0.2131, 0.6855, 0.2042, 0.7048, 0.2122, 0.7004, 0.2204, 0.7004, 0.2204, 0.7048, 0.2122, 0.7221, 0.2238, 0.7162, 0.2309, 0.7162, 0.2309, 0.7221, 0.2238, 0.7369, 0.2385, 0.7297, 0.2444, 0.7297, 0.2444, 0.7369, 0.2385, 0.7485, 0.2559, 0.7403, 0.2602, 0.7403, 0.2602, 0.7485, 0.2559, 0.7565, 0.2751, 0.7476, 0.2778, 0.7476, 0.2778, 0.7565, 0.2751, 0.7605, 0.2956, 0.7513, 0.2965, 0.7513, 0.2965, 0.7605, 0.2956, 0.7605, 0.3164, 0.7513, 0.3155, 0.7513, 0.3155, 0.7605, 0.3164, 0.7565, 0.3369, 0.7476, 0.3342, 0.7476, 0.3342, 0.7565, 0.3369, 0.7485, 0.3562, 0.7403, 0.3518, 0.7403, 0.3518, 0.7485, 0.3562, 0.7369, 0.3735, 0.7297, 0.3676, 0.7297, 0.3676, 0.7369, 0.3735, 0.7221, 0.3883, 0.7162, 0.3811, 0.7162, 0.3811, 0.7221, 0.3883, 0.7048, 0.3999, 0.7004, 0.3917, 0.7004, 0.3917, 0.7048, 0.3999, 0.6855, 0.4078, 0.6828, 0.3989, 0.6828, 0.3989, 0.6855, 0.4078, 0.6651, 0.4119, 0.6641, 0.4027, 0.6641, 0.4027, 0.6651, 0.4119, 0.6442, 0.4119, 0.6451, 0.4027, 0.6451, 0.4027, 0.6442, 0.4119, 0.6237, 0.4078, 0.6264, 0.3989, 0.6264, 0.3989, 0.6237, 0.4078, 0.6045, 0.3999, 0.6088, 0.3917, 0.6088, 0.3917, 0.6045, 0.3999, 0.5871, 0.3883, 0.593, 0.3811, 0.593, 0.3811, 0.5871, 0.3883, 0.5724, 0.3735, 0.5796, 0.3676, 0.5796, 0.3676, 0.5724, 0.3735, 0.5608, 0.3562, 0.569, 0.3518, 0.569, 0.3518, 0.5608, 0.3562, 0.5528, 0.3369, 0.5617, 0.3342, 0.5617, 0.3342, 0.5528, 0.3369, 0.5487, 0.3164, 0.558, 0.3155, 0.558, 0.3155, 0.5487, 0.3164, 0.5487, 0.2956, 0.558, 0.2965, 0.558, 0.2965, 0.5487, 0.2956, 0.5528, 0.2751, 0.5617, 0.2778, 0.5617, 0.2778, 0.5528, 0.2751, 0.5608, 0.2559, 0.569, 0.2602, 0.569, 0.2602, 0.5608, 0.2559, 0.5724, 0.2385, 0.5796, 0.2444, 0.5796, 0.2444, 0.5724, 0.2385, 0.5871, 0.2238, 0.593, 0.2309, 0.6088, 0.2204, 0.6045, 0.2122, 0.6237, 0.2042, 0.6264, 0.2131, 0.593, 0.2309, 0.5871, 0.2238, 0.6045, 0.2122, 0.6088, 0.2204, 0.5933, 0.3246, 0.5908, 0.3123, 0.6067, 0.3107, 0.6085, 0.32, 0.6947, 0.231, 0.7004, 0.2204, 0.7162, 0.2309, 0.7086, 0.2402, 0.6947, 0.3811, 0.7004, 0.3917, 0.6828, 0.3989, 0.6793, 0.3874, 0.5889, 0.252, 0.5796, 0.2444, 0.593, 0.2309, 0.6006, 0.2402, 0.6463, 0.3907, 0.6451, 0.4027, 0.6264, 0.3989, 0.6299, 0.3874, 0.7297, 0.2659, 0.7403, 0.2602, 0.7476, 0.2778, 0.7361, 0.2813, 0.6463, 0.2213, 0.6451, 0.2094, 0.6641, 0.2094, 0.663, 0.2213, 0.6006, 0.3718, 0.593, 0.3811, 0.5796, 0.3676, 0.5889, 0.36, 0.7393, 0.3144, 0.7513, 0.3155, 0.7476, 0.3342, 0.7361, 0.3307, 0.5732, 0.3307, 0.5617, 0.3342, 0.558, 0.3155, 0.5699, 0.3144, 0.663, 0.2213, 0.6641, 0.2094, 0.6828, 0.2131, 0.6793, 0.2246, 0.7204, 0.36, 0.7297, 0.3676, 0.7162, 0.3811, 0.7086, 0.3718, 0.5732, 0.2813, 0.5617, 0.2778, 0.569, 0.2602, 0.5796, 0.2659, 0.7086, 0.2402, 0.7162, 0.2309, 0.7297, 0.2444, 0.7204, 0.252, 0.6793, 0.3874, 0.6828, 0.3989, 0.6641, 0.4027, 0.663, 0.3907, 0.6006, 0.2402, 0.593, 0.2309, 0.6088, 0.2204, 0.6145, 0.231, 0.6299, 0.3874, 0.6264, 0.3989, 0.6088, 0.3917, 0.6145, 0.3811, 0.6145, 0.231, 0.6088, 0.2204, 0.6264, 0.2131, 0.6299, 0.2246, 0.7361, 0.2813, 0.7476, 0.2778, 0.7513, 0.2965, 0.7393, 0.2977, 0.5889, 0.36, 0.5796, 0.3676, 0.569, 0.3518, 0.5796, 0.3461, 0.7361, 0.3307, 0.7476, 0.3342, 0.7403, 0.3518, 0.7297, 0.3461, 0.5699, 0.3144, 0.558, 0.3155, 0.558, 0.2965, 0.5699, 0.2977, 0.6793, 0.2246, 0.6828, 0.2131, 0.7004, 0.2204, 0.6947, 0.231, 0.7086, 0.3718, 0.7162, 0.3811, 0.7004, 0.3917, 0.6947, 0.3811, 0.5796, 0.2659, 0.569, 0.2602, 0.5796, 0.2444, 0.5889, 0.252, 0.663, 0.3907, 0.6641, 0.4027, 0.6451, 0.4027, 0.6463, 0.3907, 0.7204, 0.252, 0.7297, 0.2444, 0.7403, 0.2602, 0.7297, 0.2659, 0.6145, 0.3811, 0.6088, 0.3917, 0.593, 0.3811, 0.6006, 0.3718, 0.7393, 0.2977, 0.7513, 0.2965, 0.7513, 0.3155, 0.7393, 0.3144, 0.5796, 0.3461, 0.569, 0.3518, 0.5617, 0.3342, 0.5732, 0.3307, 0.7297, 0.3461, 0.7403, 0.3518, 0.7297, 0.3676, 0.7204, 0.36, 0.6406, 0.2599, 0.6499, 0.2581, 0.6594, 0.2581, 0.6686, 0.2599, 0.6773, 0.2635, 0.6852, 0.2688, 0.6919, 0.2754, 0.6971, 0.2833, 0.7007, 0.292, 0.7026, 0.3013, 0.7026, 0.3107, 0.7007, 0.32, 0.6971, 0.3287, 0.6919, 0.3366, 0.6852, 0.3433, 0.6773, 0.3485, 0.6686, 0.3521, 0.6594, 0.354, 0.6499, 0.354, 0.6406, 0.3521, 0.6319, 0.3485, 0.6241, 0.3433, 0.6174, 0.3366, 0.6121, 0.3287, 0.6085, 0.32, 0.6067, 0.3107, 0.6067, 0.3013, 0.6085, 0.292, 0.6121, 0.2833, 0.6174, 0.2754, 0.6241, 0.2688, 0.6319, 0.2635, 0.6609, 0.2422, 0.6732, 0.2447, 0.6686, 0.2599, 0.6594, 0.2581, 0.7042, 0.3467, 0.6953, 0.3556, 0.6852, 0.3433, 0.6919, 0.3366, 0.6051, 0.3467, 0.5981, 0.3362, 0.6121, 0.3287, 0.6174, 0.3366, 0.636, 0.2447, 0.6483, 0.2422, 0.6499, 0.2581, 0.6406, 0.2599, 0.716, 0.3246, 0.7111, 0.3362, 0.6971, 0.3287, 0.7007, 0.32, 0.6244, 0.2495, 0.636, 0.2447, 0.6406, 0.2599, 0.6319, 0.2635, 0.6244, 0.3625, 0.614, 0.3556, 0.6241, 0.3433, 0.6319, 0.3485, 0.7184, 0.2997, 0.7184, 0.3123, 0.7026, 0.3107, 0.7026, 0.3013, 0.6051, 0.2654, 0.614, 0.2565, 0.6241, 0.2688, 0.6174, 0.2754, 0.6483, 0.3698, 0.636, 0.3673, 0.6406, 0.3521, 0.6499, 0.354, 0.7111, 0.2758, 0.716, 0.2874, 0.7007, 0.292, 0.6971, 0.2833, 0.5933, 0.2874, 0.5981, 0.2758, 0.6121, 0.2833, 0.6085, 0.292, 0.6732, 0.3673, 0.6609, 0.3698, 0.6594, 0.354, 0.6686, 0.3521, 0.6953, 0.2565, 0.7042, 0.2654, 0.6919, 0.2754, 0.6852, 0.2688, 0.5908, 0.3123, 0.5908, 0.2997, 0.6067, 0.3013, 0.6067, 0.3107, 0.6732, 0.2447, 0.6848, 0.2495, 0.6773, 0.2635, 0.6686, 0.2599, 0.6953, 0.3556, 0.6848, 0.3625, 0.6773, 0.3485, 0.6852, 0.3433, 0.5981, 0.3362, 0.5933, 0.3246, 0.6085, 0.32, 0.6121, 0.3287, 0.6483, 0.2422, 0.6609, 0.2422, 0.6594, 0.2581, 0.6499, 0.2581, 0.7111, 0.3362, 0.7042, 0.3467, 0.6919, 0.3366, 0.6971, 0.3287, 0.614, 0.3556, 0.6051, 0.3467, 0.6174, 0.3366, 0.6241, 0.3433, 0.7184, 0.3123, 0.716, 0.3246, 0.7007, 0.32, 0.7026, 0.3107, 0.614, 0.2565, 0.6244, 0.2495, 0.6319, 0.2635, 0.6241, 0.2688, 0.636, 0.3673, 0.6244, 0.3625, 0.6319, 0.3485, 0.6406, 0.3521, 0.716, 0.2874, 0.7184, 0.2997, 0.7026, 0.3013, 0.7007, 0.292, 0.5981, 0.2758, 0.6051, 0.2654, 0.6174, 0.2754, 0.6121, 0.2833, 0.6609, 0.3698, 0.6483, 0.3698, 0.6499, 0.354, 0.6594, 0.354, 0.7042, 0.2654, 0.7111, 0.2758, 0.6971, 0.2833, 0.6919, 0.2754, 0.5908, 0.2997, 0.5933, 0.2874, 0.6085, 0.292, 0.6067, 0.3013, 0.6848, 0.2495, 0.6953, 0.2565, 0.6852, 0.2688, 0.6773, 0.2635, 0.6848, 0.3625, 0.6732, 0.3673, 0.6686, 0.3521, 0.6773, 0.3485, 0.7213, 0.667, 0.7307, 0.6672, 0.7307, 0.7294, 0.7213, 0.7292, 0.5872, 0.7623, 0.596, 0.7641, 0.5954, 0.7703, 0.5854, 0.7683, 0.622, 0.6782, 0.6137, 0.6748, 0.6155, 0.6688, 0.6249, 0.6727, 0.6442, 0.7318, 0.646, 0.7231, 0.6522, 0.7237, 0.6502, 0.7337, 0.5601, 0.697, 0.5567, 0.7053, 0.5507, 0.7035, 0.5546, 0.6941, 0.596, 0.7641, 0.6049, 0.7641, 0.6055, 0.7703, 0.5954, 0.7703, 0.6137, 0.6748, 0.6049, 0.673, 0.6055, 0.6669, 0.6155, 0.6688, 0.646, 0.7231, 0.646, 0.7141, 0.6522, 0.7135, 0.6522, 0.7237, 0.5567, 0.7053, 0.5549, 0.7141, 0.5487, 0.7135, 0.5507, 0.7035, 0.6049, 0.7641, 0.6137, 0.7623, 0.6155, 0.7683, 0.6055, 0.7703, 0.6049, 0.673, 0.596, 0.673, 0.5954, 0.6669, 0.6055, 0.6669, 0.646, 0.7141, 0.6442, 0.7053, 0.6502, 0.7035, 0.6522, 0.7135, 0.5549, 0.7141, 0.5549, 0.7231, 0.5487, 0.7237, 0.5487, 0.7135, 0.6137, 0.7623, 0.622, 0.7589, 0.6249, 0.7644, 0.6155, 0.7683, 0.596, 0.673, 0.5872, 0.6748, 0.5854, 0.6688, 0.5954, 0.6669, 0.5601, 0.7401, 0.5651, 0.7476, 0.5603, 0.7515, 0.5546, 0.7431, 0.6661, 0.7449, 0.6745, 0.7445, 0.6745, 0.8067, 0.6661, 0.8071, 0.7062, 0.4709, 0.7164, 0.4709, 0.7164, 0.5331, 0.7062, 0.5331, 0.7392, 0.6676, 0.7464, 0.668, 0.7464, 0.7302, 0.7392, 0.7298, 0.7264, 0.4711, 0.7358, 0.4713, 0.7358, 0.5335, 0.7264, 0.5333, 0.684, 0.7443, 0.6939, 0.7442, 0.6939, 0.8064, 0.684, 0.8065, 0.6758, 0.5486, 0.6852, 0.5484, 0.6852, 0.6106, 0.6758, 0.6108, 0.6661, 0.668, 0.6733, 0.6676, 0.6733, 0.7298, 0.6661, 0.7302, 0.7041, 0.7442, 0.7141, 0.7443, 0.7141, 0.8065, 0.7041, 0.8064, 0.6952, 0.5482, 0.7054, 0.5482, 0.7054, 0.6104, 0.6952, 0.6104, 0.7235, 0.7445, 0.732, 0.7449, 0.732, 0.8071, 0.7235, 0.8067, 0.6912, 0.667, 0.7012, 0.6669, 0.7012, 0.7291, 0.6912, 0.7292, 0.7154, 0.5484, 0.7248, 0.5486, 0.7248, 0.6108, 0.7154, 0.6106, 0.6784, 0.4717, 0.6868, 0.4713, 0.6868, 0.5335, 0.6784, 0.5339, 0.7113, 0.6669, 0.7213, 0.667, 0.7213, 0.7292, 0.7113, 0.7291, 0.7333, 0.549, 0.7405, 0.5494, 0.7405, 0.6116, 0.7333, 0.6112, 0.6962, 0.4711, 0.7062, 0.4709, 0.7062, 0.5331, 0.6962, 0.5333, 0.7307, 0.6672, 0.7392, 0.6676, 0.7392, 0.7298, 0.7307, 0.7294, 0.7164, 0.4709, 0.7264, 0.4711, 0.7264, 0.5333, 0.7164, 0.5331, 0.6745, 0.7445, 0.684, 0.7443, 0.684, 0.8065, 0.6745, 0.8067, 0.6674, 0.549, 0.6758, 0.5486, 0.6758, 0.6108, 0.6674, 0.6112, 0.7358, 0.4713, 0.7443, 0.4717, 0.7443, 0.5339, 0.7358, 0.5335, 0.6939, 0.7442, 0.7041, 0.7442, 0.7041, 0.8064, 0.6939, 0.8064, 0.6852, 0.5484, 0.6952, 0.5482, 0.6952, 0.6104, 0.6852, 0.6106, 0.6733, 0.6676, 0.6817, 0.6672, 0.6817, 0.7294, 0.6733, 0.7298, 0.7141, 0.7443, 0.7235, 0.7445, 0.7235, 0.8067, 0.7141, 0.8065, 0.6817, 0.6672, 0.6912, 0.667, 0.6912, 0.7292, 0.6817, 0.7294, 0.7054, 0.5482, 0.7154, 0.5484, 0.7154, 0.6106, 0.7054, 0.6104, 0.6711, 0.4721, 0.6784, 0.4717, 0.6784, 0.5339, 0.6711, 0.5343, 0.7012, 0.6669, 0.7113, 0.6669, 0.7113, 0.7291, 0.7012, 0.7291, 0.7248, 0.5486, 0.7333, 0.549, 0.7333, 0.6112, 0.7248, 0.6108, 0.6868, 0.4713, 0.6962, 0.4711, 0.6962, 0.5333, 0.6868, 0.5335, 0.5651, 0.6895, 0.5601, 0.697, 0.5546, 0.6941, 0.5603, 0.6856, 0.6408, 0.7401, 0.6442, 0.7318, 0.6502, 0.7337, 0.6463, 0.7431, 0.6295, 0.6832, 0.622, 0.6782, 0.6249, 0.6727, 0.6334, 0.6784, 0.5789, 0.7589, 0.5872, 0.7623, 0.5854, 0.7683, 0.576, 0.7644, 0.5714, 0.6832, 0.5651, 0.6895, 0.5603, 0.6856, 0.5675, 0.6784, 0.6358, 0.7476, 0.6408, 0.7401, 0.6463, 0.7431, 0.6406, 0.7515, 0.6358, 0.6895, 0.6295, 0.6832, 0.6334, 0.6784, 0.6406, 0.6856, 0.5714, 0.7539, 0.5789, 0.7589, 0.576, 0.7644, 0.5675, 0.7587, 0.5789, 0.6782, 0.5714, 0.6832, 0.5675, 0.6784, 0.576, 0.6727, 0.6295, 0.7539, 0.6358, 0.7476, 0.6406, 0.7515, 0.6334, 0.7587, 0.5567, 0.7318, 0.5601, 0.7401, 0.5546, 0.7431, 0.5507, 0.7337, 0.6408, 0.697, 0.6358, 0.6895, 0.6406, 0.6856, 0.6463, 0.6941, 0.5651, 0.7476, 0.5714, 0.7539, 0.5675, 0.7587, 0.5603, 0.7515, 0.5872, 0.6748, 0.5789, 0.6782, 0.576, 0.6727, 0.5854, 0.6688, 0.622, 0.7589, 0.6295, 0.7539, 0.6334, 0.7587, 0.6249, 0.7644, 0.5549, 0.7231, 0.5567, 0.7318, 0.5507, 0.7337, 0.5487, 0.7237, 0.6442, 0.7053, 0.6408, 0.697, 0.6463, 0.6941, 0.6502, 0.7035, 0.6197, 0.2407, 0.6331, 0.2352, 0.636, 0.2447, 0.6244, 0.2495, 0.6474, 0.2323, 0.6619, 0.2323, 0.6609, 0.2422, 0.6483, 0.2422, 0.6619, 0.2323, 0.6761, 0.2352, 0.6732, 0.2447, 0.6609, 0.2422, 0.6761, 0.2352, 0.6895, 0.2407, 0.6848, 0.2495, 0.6732, 0.2447, 0.6895, 0.2407, 0.7016, 0.2488, 0.6953, 0.2565, 0.6848, 0.2495, 0.7016, 0.2488, 0.7119, 0.259, 0.7042, 0.2654, 0.6953, 0.2565, 0.7119, 0.259, 0.7199, 0.2711, 0.7111, 0.2758, 0.7042, 0.2654, 0.7199, 0.2711, 0.7255, 0.2845, 0.716, 0.2874, 0.7111, 0.2758, 0.7255, 0.2845, 0.7283, 0.2988, 0.7184, 0.2997, 0.716, 0.2874, 0.7283, 0.2988, 0.7283, 0.3133, 0.7184, 0.3123, 0.7184, 0.2997, 0.7283, 0.3133, 0.7255, 0.3275, 0.716, 0.3246, 0.7184, 0.3123, 0.7255, 0.3275, 0.7199, 0.3409, 0.7111, 0.3362, 0.716, 0.3246, 0.7199, 0.3409, 0.7119, 0.353, 0.7042, 0.3467, 0.7111, 0.3362, 0.7119, 0.353, 0.7016, 0.3633, 0.6953, 0.3556, 0.7042, 0.3467, 0.7016, 0.3633, 0.6895, 0.3713, 0.6848, 0.3625, 0.6953, 0.3556, 0.6895, 0.3713, 0.6761, 0.3769, 0.6732, 0.3673, 0.6848, 0.3625, 0.6761, 0.3769, 0.6619, 0.3797, 0.6609, 0.3698, 0.6732, 0.3673, 0.6619, 0.3797, 0.6474, 0.3797, 0.6483, 0.3698, 0.6609, 0.3698, 0.6474, 0.3797, 0.6331, 0.3769, 0.636, 0.3673, 0.6483, 0.3698, 0.6331, 0.3769, 0.6197, 0.3713, 0.6244, 0.3625, 0.636, 0.3673, 0.6197, 0.3713, 0.6077, 0.3633, 0.614, 0.3556, 0.6244, 0.3625, 0.6077, 0.3633, 0.5974, 0.353, 0.6051, 0.3467, 0.614, 0.3556, 0.5974, 0.353, 0.5893, 0.3409, 0.5981, 0.3362, 0.6051, 0.3467, 0.5893, 0.3409, 0.5838, 0.3275, 0.5933, 0.3246, 0.5981, 0.3362, 0.5838, 0.3275, 0.5809, 0.3133, 0.5908, 0.3123, 0.5933, 0.3246, 0.5809, 0.3133, 0.5809, 0.2988, 0.5908, 0.2997, 0.5908, 0.3123, 0.5809, 0.2988, 0.5838, 0.2845, 0.5933, 0.2874, 0.5908, 0.2997, 0.5838, 0.2845, 0.5893, 0.2711, 0.5981, 0.2758, 0.5933, 0.2874, 0.5893, 0.2711, 0.5974, 0.259, 0.6051, 0.2654, 0.5981, 0.2758, 0.5974, 0.259, 0.6077, 0.2488, 0.614, 0.2565, 0.6051, 0.2654, 0.6299, 0.2246, 0.6264, 0.2131, 0.6451, 0.2094, 0.6463, 0.2213, 0.6077, 0.2488, 0.6197, 0.2407, 0.6244, 0.2495, 0.614, 0.2565, 0.04642, 0.007719, 0.04319, 0.01965, 0.02473, 0.02043, 0.02908, 0.008452, 0.02908, 0.008452, 0.02473, 0.02043, 0.009025, 0.02143, 0.01433, 0.009385, 0.3944, 0.9944, 0.3898, 0.9825, 0.4083, 0.9828, 0.4118, 0.9947, 0.4118, 0.9947, 0.4083, 0.9828, 0.4288, 0.9828, 0.4311, 0.9947, 0.4311, 0.9947, 0.4288, 0.9828, 0.4506, 0.9825, 0.4515, 0.9944, 0.4515, 0.9944, 0.4506, 0.9825, 0.4728, 0.9819, 0.4724, 0.9938, 0.4724, 0.9938, 0.4728, 0.9819, 0.4945, 0.9811, 0.4928, 0.993, 0.4928, 0.993, 0.4945, 0.9811, 0.515, 0.98, 0.5121, 0.992, 0.5121, 0.992, 0.515, 0.98, 0.5334, 0.9787, 0.5294, 0.9908, 0.9906, 0.1788, 0.9786, 0.1841, 0.9796, 0.1684, 0.9915, 0.1641, 0.9915, 0.1641, 0.9796, 0.1684, 0.9803, 0.15, 0.9923, 0.1467, 0.9923, 0.1467, 0.9803, 0.15, 0.9809, 0.1295, 0.9928, 0.1275, 0.9928, 0.1275, 0.9809, 0.1295, 0.9812, 0.1077, 0.993, 0.107, 0.993, 0.107, 0.9812, 0.1077, 0.9812, 0.08548, 0.993, 0.08615, 0.993, 0.08615, 0.9812, 0.08548, 0.9809, 0.0637, 0.9928, 0.06569, 0.9928, 0.06569, 0.9809, 0.0637, 0.9803, 0.04319, 0.9923, 0.04642, 0.9923, 0.04642, 0.9803, 0.04319, 0.9796, 0.02473, 0.9915, 0.02908, 0.9915, 0.02908, 0.9796, 0.02473, 0.9786, 0.009025, 0.9906, 0.01433, 0.2222, 0.9919, 0.2179, 0.98, 0.2363, 0.9808, 0.2396, 0.9927, 0.2396, 0.9927, 0.2363, 0.9808, 0.2569, 0.9813, 0.2589, 0.9932, 0.2589, 0.9932, 0.2569, 0.9813, 0.2786, 0.9816, 0.2793, 0.9934, 0.2793, 0.9934, 0.2786, 0.9816, 0.3008, 0.9816, 0.3002, 0.9934, 0.3002, 0.9934, 0.3008, 0.9816, 0.3226, 0.9813, 0.3206, 0.9932, 0.3206, 0.9932, 0.3226, 0.9813, 0.3431, 0.9808, 0.3399, 0.9927, 0.3399, 0.9927, 0.3431, 0.9808, 0.3616, 0.98, 0.3572, 0.9919, 0.1788, 0.009385, 0.1841, 0.02143, 0.1684, 0.02043, 0.1641, 0.008452, 0.1641, 0.008452, 0.1684, 0.02043, 0.15, 0.01965, 0.1467, 0.007719, 0.1467, 0.007719, 0.15, 0.01965, 0.1295, 0.01911, 0.1275, 0.007214, 0.1275, 0.007214, 0.1295, 0.01911, 0.1077, 0.01884, 0.107, 0.006957, 0.107, 0.006957, 0.1077, 0.01884, 0.08548, 0.01884, 0.08615, 0.006957, 0.06569, 0.007214, 0.0637, 0.01911, 0.04319, 0.01965, 0.04642, 0.007719, 0.08615, 0.006957, 0.08548, 0.01884, 0.0637, 0.01911, 0.06569, 0.007214, 0.6299, 0.2246, 0.6463, 0.2213, 0.6468, 0.2268, 0.6315, 0.2298, 0.6315, 0.2298, 0.6468, 0.2268, 0.6474, 0.2323, 0.6331, 0.2352, 0.6463, 0.2213, 0.663, 0.2213, 0.6624, 0.2268, 0.6468, 0.2268, 0.6468, 0.2268, 0.6624, 0.2268, 0.6619, 0.2323, 0.6474, 0.2323, 0.663, 0.2213, 0.6793, 0.2246, 0.6777, 0.2298, 0.6624, 0.2268, 0.6624, 0.2268, 0.6777, 0.2298, 0.6761, 0.2352, 0.6619, 0.2323, 0.6793, 0.2246, 0.6947, 0.231, 0.6921, 0.2358, 0.6777, 0.2298, 0.6777, 0.2298, 0.6921, 0.2358, 0.6895, 0.2407, 0.6761, 0.2352, 0.6947, 0.231, 0.7086, 0.2402, 0.7051, 0.2445, 0.6921, 0.2358, 0.6921, 0.2358, 0.7051, 0.2445, 0.7016, 0.2488, 0.6895, 0.2407, 0.7086, 0.2402, 0.7204, 0.252, 0.7162, 0.2555, 0.7051, 0.2445, 0.7051, 0.2445, 0.7162, 0.2555, 0.7119, 0.259, 0.7016, 0.2488, 0.7204, 0.252, 0.7297, 0.2659, 0.7248, 0.2685, 0.7162, 0.2555, 0.7162, 0.2555, 0.7248, 0.2685, 0.7199, 0.2711, 0.7119, 0.259, 0.7297, 0.2659, 0.7361, 0.2813, 0.7308, 0.2829, 0.7248, 0.2685, 0.7248, 0.2685, 0.7308, 0.2829, 0.7255, 0.2845, 0.7199, 0.2711, 0.7361, 0.2813, 0.7393, 0.2977, 0.7338, 0.2982, 0.7308, 0.2829, 0.7308, 0.2829, 0.7338, 0.2982, 0.7283, 0.2988, 0.7255, 0.2845, 0.7393, 0.2977, 0.7393, 0.3144, 0.7338, 0.3138, 0.7338, 0.2982, 0.7338, 0.2982, 0.7338, 0.3138, 0.7283, 0.3133, 0.7283, 0.2988, 0.7393, 0.3144, 0.7361, 0.3307, 0.7308, 0.3291, 0.7338, 0.3138, 0.7338, 0.3138, 0.7308, 0.3291, 0.7255, 0.3275, 0.7283, 0.3133, 0.7361, 0.3307, 0.7297, 0.3461, 0.7248, 0.3435, 0.7308, 0.3291, 0.7308, 0.3291, 0.7248, 0.3435, 0.7199, 0.3409, 0.7255, 0.3275, 0.7297, 0.3461, 0.7204, 0.36, 0.7162, 0.3565, 0.7248, 0.3435, 0.7248, 0.3435, 0.7162, 0.3565, 0.7119, 0.353, 0.7199, 0.3409, 0.7204, 0.36, 0.7086, 0.3718, 0.7051, 0.3675, 0.7162, 0.3565, 0.7162, 0.3565, 0.7051, 0.3675, 0.7016, 0.3633, 0.7119, 0.353, 0.7086, 0.3718, 0.6947, 0.3811, 0.6921, 0.3762, 0.7051, 0.3675, 0.7051, 0.3675, 0.6921, 0.3762, 0.6895, 0.3713, 0.7016, 0.3633, 0.6947, 0.3811, 0.6793, 0.3874, 0.6777, 0.3822, 0.6921, 0.3762, 0.6921, 0.3762, 0.6777, 0.3822, 0.6761, 0.3769, 0.6895, 0.3713, 0.6793, 0.3874, 0.663, 0.3907, 0.6624, 0.3852, 0.6777, 0.3822, 0.6777, 0.3822, 0.6624, 0.3852, 0.6619, 0.3797, 0.6761, 0.3769, 0.663, 0.3907, 0.6463, 0.3907, 0.6468, 0.3852, 0.6624, 0.3852, 0.6624, 0.3852, 0.6468, 0.3852, 0.6474, 0.3797, 0.6619, 0.3797, 0.6463, 0.3907, 0.6299, 0.3874, 0.6315, 0.3822, 0.6468, 0.3852, 0.6468, 0.3852, 0.6315, 0.3822, 0.6331, 0.3769, 0.6474, 0.3797, 0.6299, 0.3874, 0.6145, 0.3811, 0.6171, 0.3762, 0.6315, 0.3822, 0.6315, 0.3822, 0.6171, 0.3762, 0.6197, 0.3713, 0.6331, 0.3769, 0.6145, 0.3811, 0.6006, 0.3718, 0.6041, 0.3675, 0.6171, 0.3762, 0.6171, 0.3762, 0.6041, 0.3675, 0.6077, 0.3633, 0.6197, 0.3713, 0.6006, 0.3718, 0.5889, 0.36, 0.5931, 0.3565, 0.6041, 0.3675, 0.6041, 0.3675, 0.5931, 0.3565, 0.5974, 0.353, 0.6077, 0.3633, 0.5889, 0.36, 0.5796, 0.3461, 0.5844, 0.3435, 0.5931, 0.3565, 0.5931, 0.3565, 0.5844, 0.3435, 0.5893, 0.3409, 0.5974, 0.353, 0.5796, 0.3461, 0.5732, 0.3307, 0.5785, 0.3291, 0.5844, 0.3435, 0.5844, 0.3435, 0.5785, 0.3291, 0.5838, 0.3275, 0.5893, 0.3409, 0.5732, 0.3307, 0.5699, 0.3144, 0.5754, 0.3138, 0.5785, 0.3291, 0.5785, 0.3291, 0.5754, 0.3138, 0.5809, 0.3133, 0.5838, 0.3275, 0.5699, 0.3144, 0.5699, 0.2977, 0.5754, 0.2982, 0.5754, 0.3138, 0.5754, 0.3138, 0.5754, 0.2982, 0.5809, 0.2988, 0.5809, 0.3133, 0.5699, 0.2977, 0.5732, 0.2813, 0.5785, 0.2829, 0.5754, 0.2982, 0.5754, 0.2982, 0.5785, 0.2829, 0.5838, 0.2845, 0.5809, 0.2988, 0.5732, 0.2813, 0.5796, 0.2659, 0.5844, 0.2685, 0.5785, 0.2829, 0.5785, 0.2829, 0.5844, 0.2685, 0.5893, 0.2711, 0.5838, 0.2845, 0.5796, 0.2659, 0.5889, 0.252, 0.5931, 0.2555, 0.5844, 0.2685, 0.5844, 0.2685, 0.5931, 0.2555, 0.5974, 0.259, 0.5893, 0.2711, 0.5889, 0.252, 0.6006, 0.2402, 0.6041, 0.2445, 0.5931, 0.2555, 0.5931, 0.2555, 0.6041, 0.2445, 0.6077, 0.2488, 0.5974, 0.259, 0.6006, 0.2402, 0.6145, 0.231, 0.6171, 0.2358, 0.6041, 0.2445, 0.6041, 0.2445, 0.6171, 0.2358, 0.6197, 0.2407, 0.6077, 0.2488, 0.6145, 0.231, 0.6299, 0.2246, 0.6315, 0.2298, 0.6171, 0.2358, 0.6171, 0.2358, 0.6315, 0.2298, 0.6331, 0.2352, 0.6197, 0.2407, 0.6331, 0.2352, 0.6474, 0.2323, 0.6483, 0.2422, 0.636, 0.2447])
me_cylinder.materials.append(mat_beerglassgreen)
me_cylinder.materials.append(mat_beergreenglassdark)
me_cylinder.materials.append(mat_beercapsule)
me_cylinder.use_remesh_preserve_volume = False
me_cylinder.use_remesh_preserve_attributes = False
me_cylinder.use_mirror_vertex_groups = False
me_cylinder.update()

# ---- objects
ob_cylinder = bpy.data.objects.new('Cylinder', me_cylinder)

# ---- transforms, parenting, visibility, modifiers, constraints
ob_cylinder.location = (4.441e-16, 0.0, 0.0)
ob_cylinder.scale = (1.109, 1.109, 1.109)
ob_cylinder.lineart.crease_threshold = 0.0

# ---- collection membership
col_collection_1.objects.link(ob_cylinder)

# ---- scene / render settings (as saved in the file)
scene.frame_start = 1; scene.frame_end = 250; scene.frame_set(3)
scene.render.engine = 'BLENDER_EEVEE_NEXT'
scene.render.resolution_percentage = 50
scene.render.dither_intensity = 0.0
scene.cycles.use_denoising = False
scene.cycles.samples = 10
scene.cycles.sampling_pattern = 'TABULATED_SOBOL'
scene.cycles.light_sampling_threshold = 0.0
scene.cycles.use_adaptive_sampling = False
scene.cycles.use_light_tree = False
scene.cycles.blur_glossy = 0.0
scene.cycles.volume_bounces = 1
scene.cycles.pixel_filter_type = 'GAUSSIAN'
scene.cycles.sample_clamp_indirect = 0.0
scene.view_settings.view_transform = 'Standard'
bpy.context.view_layer.update()

# ---- added for rendering (the .blend has no active camera and no usable light): camera, sun
cam_auto = bpy.data.cameras.new('AutoCamera')
cam_auto.lens = 50.0
cam_auto.sensor_width = 36.0
cam_auto.clip_end = 1000.0
ob_auto_camera = bpy.data.objects.new('AutoCamera', cam_auto)
scene.collection.objects.link(ob_auto_camera)
ob_auto_camera.location = (8.27206, -9.92647, 6.43342)
ob_auto_camera.rotation_euler = (1.09748, -7.21219e-08, 0.694738)
scene.camera = ob_auto_camera
light_auto_sun = bpy.data.lights.new('AutoSun', 'SUN')
light_auto_sun.energy = 3.0
light_auto_sun.angle = 0.0523599
ob_auto_sun = bpy.data.objects.new('AutoSun', light_auto_sun)
scene.collection.objects.link(ob_auto_sun)
ob_auto_sun.rotation_euler = (0.872665, 0.174533, 0.523599)
bpy.context.view_layer.update()
